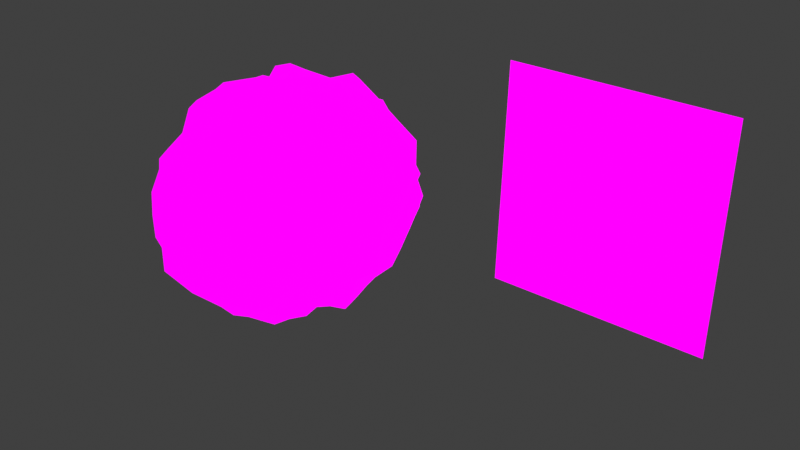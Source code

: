 # Source: meteor.blend  (saved by Blender 3.0.42; exported with 4.5.12 LTS)
import bpy
from mathutils import Matrix  # noqa: F401  (used for matrix-valued properties, if any)

bpy.ops.wm.read_factory_settings(use_empty=True)
scene = bpy.context.scene
scene.name = 'Scene'

# ---- collections
col_collection = bpy.data.collections.new('Collection'); scene.collection.children.link(col_collection)

# ---- images (referenced by path relative to the original .blend; pixels are not part of the script)
import os
ASSET_DIR = os.environ.get("B2B_ASSET_DIR", "")  # directory of the original .blend (textures are referenced by path, not embedded)
HERE = os.path.dirname(os.path.abspath(__file__))  # packed textures are extracted next to this script under _unpacked/

def load_image(name, relpath, width, height, colorspace="sRGB"):
    """Load a texture the original file referenced (path relative to the .blend, or extracted next to this script)."""
    p = next((c for c in (os.path.join(HERE, relpath), os.path.join(ASSET_DIR, relpath)) if relpath and os.path.exists(c)), "")
    if p:
        img = bpy.data.images.load(p, check_existing=True)
        img.name = name
    else:  # same state as the original file: an image datablock whose file is absent (Cycles renders it pink)
        img = bpy.data.images.new(name, width, height)
        img.source = "FILE"
        img.filepath = "//" + (relpath or name)
    img.colorspace_settings.name = colorspace
    return img
img_meteor_flame_glow_png = load_image('meteor-flame-glow.png', 'meteor-flame-glow.png', 1024, 1024, 'sRGB')
img_meteor_flame_normal_png = load_image('meteor-flame-normal.png', 'meteor-flame-normal.png', 1024, 1024, 'sRGB')
img_meteor_flame_diffuse_png = load_image('meteor-flame-diffuse.png', 'meteor-flame-diffuse.png', 1024, 1024, 'sRGB')

# ---- materials (node trees are filled in below, after node groups)
mat_image_material = bpy.data.materials.new('image-material')
mat_image_material.alpha_threshold = 0.0
mat_image_material.line_color = (0.0, 0.0, 0.0, 1.0)

# ---- material node trees
mat_image_material.use_nodes = True; mat_image_material.node_tree.nodes.clear()
_N = mat_image_material.node_tree.nodes; _L = mat_image_material.node_tree.links
n0 = _N.new('ShaderNodeBsdfPrincipled'); n0.name = 'Principled BSDF'; n0.location = (873, 116)
n0.distribution = 'GGX'
n0.subsurface_method = 'RANDOM_WALK_SKIN'
n0.inputs[1].default_value = 0.4182
n0.inputs[2].default_value = 1.0
n0.inputs[3].default_value = 1.45
n0.inputs[11].default_value = 1.01
n0.inputs[13].default_value = 0.0
n1 = _N.new('ShaderNodeOutputMaterial'); n1.name = 'Material Output'; n1.location = (1248, 138)
n2 = _N.new('ShaderNodeTexImage'); n2.name = 'Image Texture.002'; n2.location = (344, -181)
n2.image = img_meteor_flame_glow_png
n3 = _N.new('ShaderNodeTexImage'); n3.name = 'Image Texture.001'; n3.location = (340, -467)
n3.image = img_meteor_flame_normal_png
n4 = _N.new('ShaderNodeTexImage'); n4.name = 'Image Texture'; n4.location = (361, 109)
n4.image = img_meteor_flame_diffuse_png
n5 = _N.new('ShaderNodeNormalMap'); n5.name = 'Normal Map'; n5.location = (660, -452)
_L.new(n3.outputs[0], n5.inputs[1])
_L.new(n0.outputs[0], n1.inputs[0])
_L.new(n5.outputs[0], n0.inputs[5])
_L.new(n2.outputs[0], n0.inputs[27])
_L.new(n4.outputs[0], n0.inputs[0])
_L.new(n2.outputs[1], n0.inputs[28])
n1.is_active_output = True

# ---- world
world_world = bpy.data.worlds.new('World'); scene.world = world_world
world_world.use_nodes = True; world_world.node_tree.nodes.clear()
_N = world_world.node_tree.nodes; _L = world_world.node_tree.links
n0 = _N.new('ShaderNodeOutputWorld'); n0.name = 'World Output'; n0.location = (300, 300)
n1 = _N.new('ShaderNodeBackground'); n1.name = 'Background'; n1.location = (10, 300)
n1.inputs[0].default_value = (0.05088, 0.05088, 0.05088, 1.0)
_L.new(n1.outputs[0], n0.inputs[0])
n0.is_active_output = True
world_world.color = (0.05088, 0.05088, 0.05088)
world_world.use_sun_shadow = False
world_world.sun_shadow_jitter_overblur = 0.0

# ---- lights
light_area = bpy.data.lights.new('Area', 'AREA')
light_area.transmission_factor = 0.0
light_area.energy = 282.0
light_area.shadow_soft_size = 13.6
light_area.shadow_maximum_resolution = 0.006
light_area.use_absolute_resolution = True
light_area.size = 13.6
light_area.size_y = 1.0

# ---- meshes
me_sphere = bpy.data.meshes.new('Sphere')
me_sphere.from_pydata([(-0.0375, 0.2219, 0.967), (0.0, 0.6541, 0.8364), (0.0, 0.8229, 0.7003), (0.0, 0.9549, 0.5403), (0.0, 1.074, 0.3783), (0.0, 1.187, 0.2037), (0.0, 0.9385, -0.5276), (0.0, 0.8705, -0.7552), (0.0, 0.6211, -0.7795), (0.03782, 0.2233, 0.9748), (0.07383, 0.4364, 0.9138), (0.1177, 0.6786, 0.9017), (0.1321, 0.7876, 0.6773), (0.1714, 0.9955, 0.5868), (0.1827, 1.073, 0.3879), (0.1839, 1.096, 0.1876), (0.1908, 1.131, -4.371e-08), (0.1969, 1.151, -0.2007), (0.1821, 1.07, -0.3866), (0.1493, 0.9004, -0.5118), (0.1468, 0.8512, -0.7522), (0.1113, 0.651, -0.8532), (0.07368, 0.4358, -0.9121), (0.03723, 0.2208, -0.9604), (0.07181, 0.2055, 0.9449), (0.1467, 0.415, 0.9255), (0.2283, 0.6339, 0.8917), (0.2617, 0.7475, 0.6842), (0.3183, 0.9006, 0.5557), (0.3447, 0.9822, 0.3732), (0.3665, 1.044, 0.1905), (0.3749, 1.067, -4.371e-08), (0.4019, 1.117, -0.2088), (0.3623, 1.019, -0.3921), (0.3028, 0.8687, -0.5289), (0.2612, 0.7463, -0.6828), (0.231, 0.6395, -0.9022), (0.136, 0.393, -0.8594), (0.1268, 0.1523, 0.9045), (0.2154, 0.3766, 0.9359), (0.3187, 0.5542, 0.858), (0.4004, 0.6988, 0.7205), (0.4625, 0.8111, 0.5562), (0.5237, 0.9138, 0.3904), (0.5323, 0.9398, 0.1906), (0.5825, 1.009, -4.371e-08), (0.5341, 0.942, -0.1912), (0.4977, 0.8804, -0.3711), (0.4646, 0.8138, -0.5587), (0.3924, 0.6886, -0.7063), (0.3184, 0.5539, -0.8573), (0.1958, 0.3516, -0.8523), (0.2788, 0.3242, 0.9515), (0.4035, 0.4696, 0.8537), (0.489, 0.5767, 0.6917), (0.5846, 0.6863, 0.5524), (0.7004, 0.8061, 0.4101), (0.672, 0.7945, 0.1891), (0.6647, 0.7925, -4.371e-08), (0.7193, 0.835, -0.2023), (0.6589, 0.7706, -0.3859), (0.5951, 0.6953, -0.5623), (0.5036, 0.5892, -0.7121), (0.4013, 0.4677, -0.8491), (0.1325, 0.1571, -0.9432), (0.165, 0.08218, 0.9003), (0.3441, 0.264, 0.998), (0.4602, 0.3608, 0.8284), (0.6411, 0.4908, 0.7705), (0.7038, 0.5486, 0.5655), (0.8091, 0.6251, 0.403), (0.826, 0.6447, 0.1976), (0.8781, 0.678, -4.371e-08), (0.8213, 0.642, -0.1965), (0.7241, 0.5764, -0.3609), (0.6696, 0.529, -0.5382), (0.6025, 0.4688, -0.7245), (0.4838, 0.3743, -0.8703), (0.3173, 0.2487, -0.9214), (0.1651, 0.1287, -0.9976), (0.3714, 0.178, 0.9699), (0.5172, 0.2506, 0.8378), (0.6911, 0.3306, 0.7477), (0.7069, 0.3513, 0.5116), (0.8005, 0.3956, 0.359), (0.9172, 0.4439, 0.1975), (0.8975, 0.4392, -4.371e-08), (0.9247, 0.4465, -0.1991), (0.8602, 0.4168, -0.3856), (0.7899, 0.3807, -0.5712), (0.6514, 0.3165, -0.7051), (0.5211, 0.252, -0.844), (0.3647, 0.1756, -0.9526), (0.1856, 0.08939, -1.009), (0.1831, 0.04324, 0.9399), (0.384, 0.08899, 0.945), (0.5517, 0.1282, 0.8418), (0.6973, 0.1624, 0.711), (0.827, 0.1921, 0.5634), (0.9198, 0.2136, 0.3884), (0.9706, 0.2258, 0.1968), (0.979, 0.2284, -4.371e-08), (0.9011, 0.2139, -0.1828), (0.8951, 0.2094, -0.3781), (0.6913, 0.1613, -0.7049), (0.5636, 0.1302, -0.8597), (0.3884, 0.08973, -0.9557), (0.1899, 0.04438, -0.9738), (0.3717, -1.319e-07, 0.8978), (0.5499, -1.232e-07, 0.8231), (0.6942, -4.459e-08, 0.6942), (0.8215, -9.699e-08, 0.549), (0.9898, -9.657e-09, 0.4098), (0.9817, -9.699e-08, 0.1953), (1.0, -1.843e-07, -4.371e-08), (0.9596, -1.669e-07, -0.3974), (0.799, -1.145e-07, -0.534), (0.7262, -4.459e-08, -0.7261), (0.5951, -1.232e-07, -0.8901), (0.3856, -1.057e-07, -0.9308), (0.1931, -0.0449, 0.9894), (0.3675, -0.08619, 0.9048), (0.5363, -0.1256, 0.8185), (0.7137, -0.1651, 0.7275), (0.8335, -0.1932, 0.5677), (0.9491, -0.2186, 0.4007), (0.9176, -0.2167, 0.1862), (0.9859, -0.2296, -4.371e-08), (0.952, -0.2226, -0.1931), (0.9246, -0.2144, -0.3905), (0.844, -0.195, -0.5749), (0.7388, -0.1694, -0.753), (0.541, -0.1264, -0.8255), (0.3618, -0.08522, -0.8909), (0.1887, -0.04417, -0.9676), (0.1661, -0.09637, 1.004), (0.3604, -0.1741, 0.9414), (0.4943, -0.2425, 0.8011), (0.6476, -0.3152, 0.701), (0.8049, -0.386, 0.582), (0.8741, -0.4217, 0.3919), (0.9187, -0.4444, 0.1978), (0.8824, -0.4338, -4.371e-08), (0.9358, -0.4505, -0.2014), (0.8459, -0.4117, -0.3793), (0.7475, -0.3657, -0.5407), (0.6235, -0.3067, -0.6752), (0.4928, -0.242, -0.7986), (0.3357, -0.1654, -0.8779), (0.3336, -0.258, 0.9678), (0.4296, -0.3434, 0.774), (0.5809, -0.4565, 0.6988), (0.6849, -0.5378, 0.5504), (0.7522, -0.5925, 0.3748), (0.8198, -0.6412, 0.1961), (0.8231, -0.6464, -4.371e-08), (0.7719, -0.6138, -0.1847), (0.7275, -0.5784, -0.3625), (0.6686, -0.5285, -0.5374), (0.607, -0.4714, -0.7298), (0.4618, -0.3617, -0.8312), (0.2977, -0.2376, -0.8652), (0.1631, -0.1276, -0.9862), (0.2727, -0.319, 0.931), (0.3827, -0.4518, 0.8102), (0.5359, -0.6167, 0.7574), (0.6157, -0.7129, 0.5816), (0.6753, -0.7847, 0.3955), (0.7059, -0.8236, 0.1986), (0.7157, -0.8362, -4.371e-08), (0.7098, -0.8269, -0.1996), (0.6473, -0.7607, -0.3792), (0.5568, -0.6626, -0.5264), (0.5065, -0.5917, -0.7162), (0.3994, -0.4661, -0.8452), (0.2146, -0.3755, -0.9323), (0.1042, -0.1849, 0.9447), (0.2109, -0.3709, 0.9168), (0.3139, -0.5482, 0.8454), (0.3903, -0.686, 0.7026), (0.4691, -0.8195, 0.5641), (0.5302, -0.9222, 0.3952), (0.5428, -0.9532, 0.1943), (0.5613, -0.982, -4.371e-08), (0.5464, -0.9578, -0.1956), (0.4887, -0.869, -0.3645), (0.4783, -0.8313, -0.5751), (0.389, -0.6842, -0.7002), (0.3266, -0.5644, -0.8792), (0.1072, -0.1886, -0.9703), (0.07445, -0.2109, 0.9782), (0.2093, -0.5948, 0.8186), (0.2761, -0.7771, 0.7213), (0.3187, -0.9015, 0.5565), (0.3551, -1.004, 0.3843), (0.3748, -1.061, 0.1948), (0.3676, -1.052, -4.371e-08), (0.355, -1.02, -0.1846), (0.3203, -0.9047, -0.5591), (0.2705, -0.7656, -0.7068), (0.2197, -0.6162, -0.8586), (0.07799, -0.4542, -0.9641), (0.03823, -0.225, 0.9851), (0.07257, -0.431, 0.8986), (0.1075, -0.6348, 0.8245), (0.1309, -0.7826, 0.6713), (0.1661, -0.9725, 0.5686), (0.1793, -1.058, 0.3807), (0.1916, -1.129, 0.1953), (0.1874, -1.116, -4.371e-08), (0.184, -1.096, -0.1877), (0.1693, -1.015, -0.3597), (0.1604, -0.9479, -0.5493), (0.1431, -0.8352, -0.7334), (0.111, -0.65, -0.8512), (0.03787, -0.2235, -0.9762), (2.154e-09, -0.2279, 0.9762), (-2.765e-08, -0.4528, 0.9354), (-6.49e-08, -0.6485, 0.8268), (4.686e-08, -0.8756, 0.7611), (-1.275e-08, -0.9902, 0.5676), (1.706e-08, -1.046, 0.365), (-2.661e-07, -1.161, -4.371e-08), (-7.235e-08, -1.073, -0.1775), (-1.171e-07, -1.055, -0.3693), (-4.255e-08, -0.9884, -0.5662), (4.686e-08, -0.8344, -0.7135), (-6.49e-08, -0.665, -0.8552), (2.154e-09, -0.4551, -0.9419), (-0.07806, -0.4545, 0.965), (-0.1068, -0.6319, 0.8195), (-0.1449, -0.8428, 0.7424), (-0.165, -0.968, 0.5651), (-0.1764, -1.046, 0.3747), (-0.2015, -1.172, 0.2054), (-0.2001, -1.171, -4.371e-08), (-0.1928, -1.134, -0.1966), (-0.1798, -1.06, -0.3818), (-0.1685, -0.9829, -0.5768), (-0.1081, -0.6375, -0.8292), (-0.03804, -0.2242, -0.9804), (-0.15, -0.4217, 0.9458), (-0.2009, -0.5776, 0.7865), (-0.2817, -0.7887, 0.7358), (-0.316, -0.896, 0.5518), (-0.3584, -1.011, 0.3879), (-0.3658, -1.042, 0.1902), (-0.3904, -1.099, -4.371e-08), (-0.3804, -1.073, -0.1977), (-0.3863, -1.068, -0.4178), (-0.3355, -0.9363, -0.5856), (-0.2679, -0.7601, -0.7), (-0.2239, -0.6249, -0.8749), (-0.1421, -0.4054, -0.8968), (-0.1053, -0.1862, 0.9537), (-0.2054, -0.3638, 0.8932), (-0.3006, -0.5312, 0.8101), (-0.394, -0.6907, 0.7092), (-0.4332, -0.7736, 0.5213), (-0.5213, -0.9108, 0.3886), (-0.5621, -0.978, 0.2012), (-0.5675, -0.99, -4.371e-08), (-0.5675, -0.9849, -0.2031), (-0.5079, -0.8936, -0.3787), (-0.4326, -0.7729, -0.5206), (-0.387, -0.6817, -0.6967), (-0.3259, -0.5635, -0.8773), (-0.109, -0.1909, -0.9862), (-0.3743, -0.4447, 0.7927), (-0.4659, -0.557, 0.6594), (-0.5615, -0.6666, 0.5308), (-0.6744, -0.7839, 0.395), (-0.6793, -0.8007, 0.1911), (-0.7087, -0.8302, -4.371e-08), (-0.6748, -0.7969, -0.1898), (-0.6552, -0.7674, -0.3838), (-0.6045, -0.7033, -0.5711), (-0.4566, -0.549, -0.6463), (-0.4061, -0.4718, -0.8592), (-0.2839, -0.3285, -0.9684), (-0.1692, -0.131, 1.022), (-0.4862, -0.3756, 0.8746), (-0.6231, -0.4805, 0.749), (-0.6711, -0.5299, 0.5394), (-0.7834, -0.6104, 0.3902), (-0.8146, -0.6416, -4.371e-08), (-0.8937, -0.6835, -0.2137), (-0.799, -0.6193, -0.398), (-0.679, -0.5344, -0.5457), (-0.6119, -0.4742, -0.7357), (-0.4524, -0.3564, -0.8145), (-0.3245, -0.2528, -0.9419), (-0.1641, -0.1281, -0.9921), (-8.077e-08, -1.319e-07, 1.0), (-0.1853, -0.0893, 1.008), (-0.5374, -0.2578, 0.8702), (-0.6985, -0.3332, 0.7557), (-0.742, -0.3637, 0.5368), (-0.8545, -0.4148, 0.3831), (-0.8816, -0.4313, 0.1898), (-0.9284, -0.4502, -4.371e-08), (-0.8696, -0.427, -0.1873), (-0.875, -0.422, -0.3922), (-0.7843, -0.3787, -0.5672), (-0.6811, -0.327, -0.737), (-0.5005, -0.2447, -0.811), (-0.3654, -0.1758, -0.9544), (-0.1849, -0.08913, -1.005), (-0.1969, -0.04555, 1.009), (-0.3774, -0.08786, 0.9288), (-0.5793, -0.1329, 0.8835), (-0.6793, -0.1593, 0.6928), (-0.8372, -0.1938, 0.5702), (-0.9301, -0.2154, 0.3928), (-0.9056, -0.2147, 0.1837), (-0.9631, -0.2257, -4.371e-08), (-0.9525, -0.2227, -0.1932), (-0.9749, -0.223, -0.4116), (-0.805, -0.1884, -0.5484), (-0.6875, -0.1607, -0.7011), (-0.5299, -0.1245, -0.8088), (-0.1897, -0.04433, -0.9723), (-0.1946, -7.516e-08, 0.9784), (-0.3794, -4.459e-08, 0.9161), (-0.5552, 1.654e-08, 0.8309), (-0.6774, -9.699e-08, 0.6776), (-0.9484, 7.81e-09, 0.3928), (-0.9586, 9.515e-08, 0.1907), (-1.0, 4.62e-07, -4.371e-08), (-0.9914, 9.515e-08, -0.1972), (-0.9325, 1.475e-07, -0.3862), (-0.8523, -2.712e-08, -0.5694), (-0.714, -9.699e-08, -0.7139), (-0.5552, 1.654e-08, -0.831), (-0.3822, -6.206e-08, -0.9227), (-0.1866, 0.04382, 0.9573), (-0.3639, 0.08557, 0.896), (-0.5079, 0.1208, 0.7756), (-0.7869, 0.1853, 0.5362), (-0.9249, 0.2145, 0.3906), (-0.9387, 0.2203, 0.1904), (-0.8855, 0.2078, -0.374), (-0.7573, 0.1802, -0.5161), (-0.6587, 0.1558, -0.6718), (-0.5558, 0.1289, -0.8479), (-0.3803, 0.08835, -0.9359), (-0.1904, 0.04445, -0.9759), (-0.1567, 0.1239, 0.9485), (-0.3261, 0.162, 0.8531), (-0.4846, 0.2391, 0.7855), (-0.6419, 0.3132, 0.6949), (-0.7041, 0.3503, 0.5095), (-0.8268, 0.4049, 0.3708), (-0.8843, 0.4322, 0.1904), (-0.9485, 0.4573, -4.371e-08), (-0.9638, 0.4604, -0.2074), (-0.8646, 0.4184, -0.3876), (-0.7449, 0.3647, -0.5388), (-0.6389, 0.3121, -0.6917), (-0.5164, 0.2503, -0.8365), (-0.3494, 0.1702, -0.9132), (-0.1746, 0.08553, -0.9508), (-0.3118, 0.2456, 0.9057), (-0.5035, 0.3855, 0.9054), (-0.5777, 0.4546, 0.6949), (-0.6866, 0.5387, 0.5517), (-0.8261, 0.6348, 0.4113), (-0.8329, 0.6487, 0.1992), (-0.8037, 0.6353, -4.371e-08), (-0.8063, 0.6335, -0.1929), (-0.7304, 0.58, -0.364), (-0.7331, 0.5654, -0.5889), (-0.5913, 0.4624, -0.7111), (-0.4579, 0.3595, -0.8242), (-0.312, 0.2457, -0.9063), (-0.1115, 0.1941, 1.008), (-0.2677, 0.3147, 0.9141), (-0.4328, 0.4946, 0.915), (-0.4589, 0.551, 0.6495), (-0.5944, 0.6947, 0.5616), (-0.6413, 0.7555, 0.3757), (-0.6478, 0.7738, 0.1823), (-0.6904, 0.8145, -4.371e-08), (-0.7168, 0.8329, -0.2016), (-0.6184, 0.7359, -0.3624), (-0.5992, 0.6989, -0.5662), (-0.4867, 0.5747, -0.6885), (-0.4011, 0.4676, -0.8488), (-0.2561, 0.3049, -0.8754), (-0.137, 0.1609, -0.9744), (-0.1407, 0.4026, 0.8883), (-0.3228, 0.5595, 0.8689), (-0.4223, 0.7269, 0.7596), (-0.4728, 0.8243, 0.5686), (-0.5156, 0.9183, 0.1846), (-0.5782, 1.004, -4.371e-08), (-0.5622, 0.9781, -0.2013), (-0.4903, 0.871, -0.3657), (-0.4338, 0.7744, -0.522), (-0.4061, 0.7062, -0.7308), (-0.3227, 0.5594, -0.8687), (-0.2044, 0.3626, -0.8891), (-0.2796, 0.7844, 0.7304), (-0.3414, 0.9483, 0.5956), (-0.3636, 1.021, 0.3935), (-0.3883, 1.089, 0.2018), (-0.3784, 1.074, -4.371e-08), (-0.3828, 1.078, -0.199), (-0.3509, 0.995, -0.3798), (-0.3202, 0.9047, -0.5591), (-0.2665, 0.7574, -0.6966), (-0.2285, 0.6344, -0.8927), (-0.1498, 0.4213, -0.9445), (-0.07628, 0.2146, -1.001), (-0.0711, 0.4248, 0.8809), (-0.1072, 0.6335, 0.8222), (-0.1379, 0.8128, 0.7069), (-0.1568, 0.9326, 0.5372), (-0.1671, 1.006, 0.355), (-0.192, 1.13, 0.1957), (-0.199, 1.167, -4.371e-08), (-0.1847, 1.099, -0.1884), (-0.1759, 1.044, -0.3736), (-0.1593, 0.9435, -0.5458), (-0.1364, 0.8062, -0.6991), (-0.1088, 0.6407, -0.8349), (-0.07844, 0.4561, -0.9695), (5.386e-07, 1.194, -4.371e-08), (2.257e-07, 1.115, -0.1872), (1.959e-07, 1.079, -0.3808), (6.921e-08, 0.4584, -0.9511), (0.0, -9.27e-08, -1.0)], [], [(320, 306, 305), (3, 12, 13), (164, 178, 165), (3, 14, 4), (4, 15, 5), (316, 328, 329), (428, 16, 17), (428, 18, 429), (1, 10, 11), (221, 234, 208), (1, 12, 2), (385, 398, 399), (19, 35, 20), (12, 28, 13), (21, 35, 36), (22, 36, 37), (340, 353, 354), (149, 135, 293), (16, 15, 31), (10, 26, 11), (31, 44, 45), (31, 46, 32), (24, 39, 25), (25, 40, 26), (34, 47, 48), (140, 152, 153), (27, 42, 28), (36, 49, 50), (28, 43, 29), (29, 44, 30), (258, 271, 259), (41, 55, 42), (42, 43, 28), (43, 57, 44), (44, 58, 45), (46, 58, 59), (38, 52, 39), (47, 59, 60), (39, 53, 40), (48, 60, 61), (58, 71, 72), (431, 64, 79), (58, 73, 59), (38, 66, 52), (60, 73, 74), (52, 67, 53), (79, 92, 93), (53, 68, 54), (61, 62, 49), (220, 231, 232), (181, 182, 168), (64, 78, 79), (90, 104, 91), (69, 82, 83), (78, 91, 92), (319, 331, 332), (417, 2, 3), (71, 86, 72), (431, 79, 93), (73, 86, 87), (287, 288, 276), (66, 81, 67), (277, 289, 278), (86, 102, 87), (65, 95, 80), (431, 321, 334), (103, 104, 90), (81, 97, 82), (306, 307, 292), (82, 98, 83), (117, 118, 105), (41, 42, 27), (269, 257, 256), (84, 100, 85), (65, 293, 94), (350, 351, 338), (381, 382, 368), (105, 119, 106), (99, 113, 100), (426, 413, 412), (94, 108, 95), (431, 23, 51), (176, 293, 190), (109, 121, 122), (110, 122, 123), (117, 130, 131), (284, 271, 270), (117, 132, 118), (421, 420, 428), (107, 133, 134), (114, 126, 127), (94, 293, 120), (431, 107, 134), (125, 139, 140), (126, 140, 141), (126, 142, 127), (120, 293, 135), (128, 142, 143), (128, 144, 129), (122, 136, 137), (129, 145, 130), (242, 243, 230), (130, 146, 131), (124, 138, 139), (132, 146, 147), (137, 149, 150), (138, 150, 151), (160, 147, 146), (139, 151, 152), (360, 345, 344), (148, 162, 134), (142, 154, 155), (431, 134, 162), (142, 156, 143), (136, 135, 149), (154, 167, 168), (113, 125, 126), (157, 144, 156), (399, 386, 385), (150, 163, 164), (336, 337, 324), (159, 174, 160), (67, 68, 53), (172, 187, 173), (166, 179, 180), (173, 188, 174), (167, 180, 181), (69, 70, 55), (175, 189, 162), (293, 0, 375), (327, 339, 340), (431, 162, 189), (313, 314, 298), (163, 176, 177), (260, 259, 272), (182, 194, 195), (182, 196, 183), (282, 297, 283), (230, 243, 231), (223, 224, 211), (363, 376, 377), (9, 10, 0), (227, 214, 213), (187, 200, 188), (203, 217, 204), (124, 125, 112), (264, 276, 265), (198, 213, 199), (193, 205, 206), (199, 214, 200), (190, 293, 202), (196, 210, 197), (374, 361, 360), (335, 347, 336), (234, 235, 222), (178, 179, 165), (209, 223, 210), (111, 123, 124), (76, 62, 75), (204, 217, 218), (205, 218, 219), (212, 226, 213), (205, 220, 206), (250, 227, 226), (148, 134, 133), (214, 228, 201), (388, 387, 401), (293, 335, 322), (302, 317, 303), (268, 255, 254), (19, 33, 34), (215, 228, 240), (431, 215, 240), (217, 216, 229), (217, 230, 218), (368, 382, 369), (237, 249, 238), (251, 264, 265), (237, 248, 249), (61, 74, 75), (238, 249, 250), (239, 251, 252), (228, 252, 253), (233, 246, 234), (284, 272, 271), (235, 246, 247), (293, 280, 254), (114, 128, 115), (240, 253, 267), (246, 261, 247), (431, 240, 267), (90, 89, 103), (216, 255, 241), (248, 263, 249), (241, 256, 242), (70, 71, 56), (379, 392, 393), (261, 274, 262), (314, 315, 299), (369, 384, 370), (185, 198, 186), (161, 162, 148), (266, 277, 278), (253, 278, 279), (192, 205, 193), (260, 273, 261), (278, 289, 290), (33, 46, 47), (58, 44, 57), (274, 285, 286), (372, 373, 358), (17, 33, 18), (409, 398, 397), (84, 85, 70), (230, 241, 242), (431, 334, 346), (254, 216, 293), (291, 305, 306), (380, 394, 381), (304, 318, 319), (280, 293, 294), (431, 292, 307), (285, 301, 286), (121, 135, 136), (294, 293, 308), (239, 228, 227), (186, 187, 172), (303, 317, 318), (295, 311, 296), (297, 311, 312), (316, 330, 317), (63, 78, 64), (318, 330, 331), (222, 223, 209), (175, 174, 188), (341, 329, 355), (312, 326, 313), (306, 333, 334), (171, 157, 156), (388, 374, 373), (83, 99, 84), (50, 51, 37), (336, 323, 335), (329, 341, 330), (351, 364, 365), (330, 342, 331), (192, 179, 191), (333, 345, 334), (333, 343, 344), (326, 338, 339), (18, 19, 6), (343, 359, 344), (144, 145, 129), (354, 329, 328), (336, 347, 348), (337, 348, 349), (353, 368, 354), (397, 398, 384), (160, 161, 147), (349, 362, 363), (357, 370, 371), (349, 364, 350), (6, 20, 7), (358, 373, 359), (367, 380, 381), (248, 261, 262), (365, 378, 379), (366, 379, 380), (117, 116, 130), (415, 391, 390), (96, 81, 80), (369, 382, 383), (362, 375, 376), (231, 243, 244), (370, 385, 371), (382, 394, 395), (169, 184, 170), (382, 396, 383), (376, 375, 390), (346, 361, 431), (13, 29, 14), (137, 150, 138), (378, 391, 392), (170, 185, 171), (386, 400, 387), (268, 282, 269), (95, 96, 80), (199, 187, 186), (236, 247, 248), (393, 402, 403), (399, 411, 400), (400, 412, 401), (394, 404, 405), (394, 406, 395), (38, 80, 66), (395, 407, 396), (293, 65, 38), (406, 421, 407), (307, 321, 431), (274, 275, 263), (423, 409, 408), (176, 163, 149), (403, 416, 417), (410, 425, 411), (404, 417, 418), (246, 233, 245), (405, 418, 419), (406, 419, 420), (85, 86, 71), (297, 313, 298), (257, 270, 258), (280, 310, 295), (419, 427, 420), (337, 350, 325), (422, 428, 429), (422, 6, 423), (416, 1, 2), (424, 6, 7), (3, 2, 12), (7, 20, 21), (3, 13, 14), (8, 21, 22), (4, 14, 15), (180, 192, 193), (427, 5, 15), (428, 427, 16), (428, 17, 18), (6, 429, 18), (1, 11, 12), (290, 304, 305), (12, 27, 28), (21, 20, 35), (22, 21, 36), (15, 14, 29), (23, 22, 37), (7, 8, 424), (23, 37, 51), (31, 30, 44), (31, 45, 46), (24, 38, 39), (25, 39, 40), (34, 33, 47), (36, 35, 49), (37, 36, 50), (29, 43, 44), (425, 426, 411), (424, 410, 409), (43, 56, 57), (431, 374, 389), (46, 45, 58), (39, 52, 53), (58, 72, 73), (60, 59, 73), (52, 66, 67), (62, 61, 75), (54, 68, 69), (250, 264, 251), (69, 68, 82), (78, 77, 91), (415, 414, 0), (73, 72, 86), (74, 73, 87), (66, 80, 81), (67, 81, 82), (86, 101, 102), (65, 94, 95), (88, 87, 102), (89, 88, 103), (338, 352, 339), (84, 99, 100), (93, 92, 106), (177, 191, 178), (99, 98, 111), (105, 118, 119), (99, 112, 113), (107, 106, 119), (102, 101, 114), (95, 108, 109), (103, 115, 116), (254, 281, 268), (94, 120, 121), (116, 115, 129), (117, 131, 132), (103, 102, 115), (114, 113, 126), (101, 85, 100), (126, 141, 142), (128, 127, 142), (128, 143, 144), (130, 145, 146), (124, 123, 138), (132, 131, 146), (137, 136, 149), (418, 3, 4), (145, 158, 159), (139, 138, 151), (141, 140, 153), (142, 141, 154), (160, 174, 175), (161, 175, 162), (108, 121, 109), (169, 155, 168), (150, 149, 163), (152, 151, 165), (159, 173, 174), (212, 224, 225), (164, 163, 177), (171, 185, 186), (211, 212, 185), (281, 296, 282), (166, 165, 179), (173, 187, 188), (167, 166, 180), (279, 290, 291), (109, 122, 110), (182, 181, 194), (182, 195, 196), (185, 184, 197), (186, 198, 199), (180, 179, 192), (188, 200, 201), (198, 212, 213), (199, 213, 214), (200, 214, 201), (302, 301, 316), (215, 201, 228), (401, 389, 388), (203, 202, 216), (211, 210, 223), (205, 204, 218), (212, 225, 226), (205, 219, 220), (207, 206, 220), (377, 378, 364), (232, 245, 233), (222, 235, 236), (425, 424, 8), (217, 229, 230), (237, 236, 248), (416, 403, 402), (228, 239, 252), (154, 141, 153), (235, 234, 246), (244, 258, 259), (253, 252, 266), (245, 259, 260), (248, 262, 263), (241, 255, 256), (250, 249, 263), (242, 256, 257), (261, 273, 274), (263, 262, 274), (264, 263, 275), (256, 268, 269), (266, 265, 277), (253, 266, 278), (259, 271, 272), (267, 253, 279), (267, 279, 291), (274, 273, 285), (92, 105, 106), (274, 286, 287), (276, 275, 287), (269, 282, 283), (111, 112, 99), (287, 286, 301), (291, 290, 305), (284, 298, 299), (285, 300, 301), (297, 312, 313), (332, 343, 333), (301, 300, 315), (294, 308, 309), (295, 310, 311), (297, 296, 311), (305, 304, 319), (316, 329, 330), (318, 317, 330), (311, 310, 324), (389, 413, 431), (313, 326, 327), (321, 306, 334), (309, 308, 322), (334, 345, 346), (323, 322, 335), (330, 341, 342), (325, 324, 337), (331, 342, 343), (51, 64, 431), (340, 339, 352), (345, 360, 361), (353, 367, 368), (357, 356, 370), (349, 363, 364), (357, 371, 372), (352, 366, 367), (364, 363, 377), (365, 364, 378), (372, 386, 387), (366, 365, 379), (368, 367, 381), (276, 277, 265), (369, 383, 384), (370, 384, 385), (382, 395, 396), (377, 376, 390), (379, 378, 392), (393, 392, 402), (399, 410, 411), (401, 412, 413), (394, 405, 406), (395, 406, 407), (390, 375, 0), (396, 407, 408), (397, 408, 409), (406, 420, 421), (409, 423, 424), (406, 405, 419), (418, 417, 3), (413, 426, 430), (419, 5, 427), (194, 206, 207), (422, 429, 6), (416, 415, 1), (424, 423, 6), (371, 386, 372), (325, 350, 338), (325, 338, 326), (325, 312, 311), (324, 325, 311), (312, 325, 326), (309, 322, 323), (323, 336, 324), (309, 280, 294), (309, 323, 310), (310, 323, 324), (308, 293, 322), (347, 293, 375), (347, 375, 362), (348, 347, 362), (349, 348, 362), (281, 280, 295), (177, 176, 190), (293, 176, 149), (305, 319, 320), (319, 332, 320), (332, 333, 320), (333, 306, 320), (165, 151, 164), (151, 150, 164), (164, 177, 178), (316, 315, 328), (221, 233, 234), (384, 398, 385), (398, 410, 399), (354, 328, 340), (328, 327, 340), (340, 352, 353), (352, 367, 353), (16, 427, 15), (15, 29, 30), (31, 32, 17), (15, 30, 31), (17, 16, 31), (132, 133, 119), (133, 107, 119), (431, 93, 107), (93, 106, 107), (119, 118, 132), (140, 139, 152), (258, 270, 271), (42, 56, 43), (60, 48, 47), (47, 46, 59), (79, 78, 92), (431, 413, 23), (413, 430, 23), (430, 22, 23), (62, 76, 63), (76, 77, 63), (63, 50, 62), (50, 49, 62), (48, 61, 49), (220, 219, 231), (183, 169, 182), (169, 168, 182), (168, 167, 181), (91, 77, 90), (77, 76, 90), (76, 89, 90), (319, 318, 331), (417, 416, 2), (287, 302, 288), (277, 288, 289), (103, 116, 104), (267, 291, 292), (291, 306, 292), (91, 104, 105), (104, 117, 105), (12, 11, 27), (11, 26, 27), (26, 41, 27), (269, 270, 257), (350, 364, 351), (381, 394, 382), (412, 400, 411), (411, 426, 412), (269, 283, 270), (283, 284, 270), (427, 428, 420), (428, 422, 421), (422, 407, 421), (189, 201, 215), (215, 431, 189), (242, 257, 243), (145, 159, 146), (159, 160, 146), (344, 359, 360), (359, 373, 374), (360, 359, 374), (112, 125, 113), (125, 140, 126), (157, 172, 158), (172, 173, 158), (173, 159, 158), (158, 144, 157), (144, 143, 156), (399, 400, 386), (336, 348, 337), (67, 82, 68), (240, 228, 253), (56, 42, 55), (55, 41, 54), (41, 26, 40), (40, 53, 54), (41, 40, 54), (70, 56, 55), (54, 69, 55), (327, 326, 339), (313, 327, 314), (272, 299, 285), (299, 300, 285), (285, 273, 272), (273, 260, 272), (282, 296, 297), (219, 218, 231), (218, 230, 231), (223, 236, 224), (363, 362, 376), (293, 9, 0), (9, 25, 10), (25, 26, 10), (10, 1, 415), (414, 390, 0), (10, 415, 0), (227, 228, 214), (203, 216, 217), (124, 139, 125), (264, 275, 276), (184, 183, 197), (183, 196, 197), (196, 195, 208), (208, 209, 196), (209, 210, 196), (374, 431, 361), (335, 293, 347), (209, 208, 222), (208, 234, 222), (178, 191, 179), (111, 110, 123), (75, 74, 88), (74, 87, 88), (88, 89, 75), (89, 76, 75), (225, 238, 226), (238, 250, 226), (227, 213, 226), (133, 132, 148), (132, 147, 148), (147, 161, 148), (373, 387, 388), (387, 400, 401), (304, 289, 303), (289, 288, 303), (288, 302, 303), (268, 256, 255), (34, 48, 35), (48, 49, 35), (35, 19, 34), (355, 354, 369), (354, 368, 369), (216, 202, 293), (241, 229, 216), (238, 225, 237), (225, 224, 237), (224, 236, 237), (266, 252, 265), (252, 251, 265), (61, 60, 74), (284, 299, 272), (127, 128, 114), (128, 129, 115), (70, 85, 71), (393, 403, 404), (404, 380, 393), (380, 379, 393), (314, 327, 315), (327, 328, 315), (315, 300, 299), (299, 298, 314), (370, 356, 369), (356, 355, 369), (185, 212, 198), (192, 204, 205), (33, 32, 46), (56, 71, 57), (71, 58, 57), (372, 387, 373), (17, 32, 33), (409, 410, 398), (70, 69, 84), (69, 83, 84), (230, 229, 241), (254, 255, 216), (380, 404, 394), (304, 303, 318), (136, 122, 121), (121, 120, 135), (250, 251, 227), (251, 239, 227), (172, 157, 171), (171, 186, 172), (63, 77, 78), (222, 236, 223), (188, 201, 175), (201, 189, 175), (355, 356, 341), (356, 357, 341), (357, 372, 358), (358, 359, 343), (343, 342, 358), (342, 341, 357), (358, 342, 357), (156, 142, 155), (155, 170, 156), (170, 171, 156), (388, 389, 374), (83, 98, 99), (50, 63, 51), (366, 352, 365), (352, 351, 365), (191, 190, 203), (190, 202, 203), (203, 204, 191), (204, 192, 191), (333, 344, 345), (18, 33, 19), (144, 158, 145), (354, 355, 329), (384, 383, 397), (383, 396, 397), (396, 408, 397), (160, 175, 161), (6, 19, 20), (367, 366, 380), (248, 247, 261), (104, 116, 117), (116, 129, 130), (377, 390, 391), (390, 414, 415), (96, 97, 81), (244, 259, 245), (245, 232, 244), (232, 231, 244), (169, 183, 184), (346, 345, 361), (13, 28, 29), (138, 123, 137), (123, 122, 137), (170, 184, 185), (268, 281, 282), (95, 109, 96), (199, 200, 187), (236, 235, 247), (38, 65, 80), (38, 24, 293), (24, 25, 9), (9, 293, 24), (307, 306, 321), (274, 287, 275), (407, 422, 408), (422, 423, 408), (418, 405, 404), (404, 403, 417), (245, 260, 246), (260, 261, 246), (85, 101, 86), (284, 283, 298), (283, 297, 298), (244, 243, 258), (243, 257, 258), (337, 349, 350), (193, 206, 194), (194, 181, 193), (181, 180, 193), (290, 289, 304), (7, 21, 8), (425, 430, 426), (424, 425, 410), (250, 263, 264), (338, 351, 352), (177, 190, 191), (254, 280, 281), (88, 102, 103), (102, 114, 115), (100, 113, 101), (113, 114, 101), (5, 419, 4), (419, 418, 4), (108, 94, 121), (170, 155, 169), (155, 154, 168), (212, 211, 224), (185, 197, 211), (197, 210, 211), (281, 295, 296), (279, 278, 290), (110, 111, 97), (111, 98, 97), (98, 82, 97), (97, 96, 110), (96, 109, 110), (302, 287, 301), (301, 315, 316), (316, 317, 302), (401, 413, 389), (377, 391, 378), (221, 208, 207), (207, 220, 221), (220, 232, 233), (221, 220, 233), (22, 430, 8), (430, 425, 8), (392, 391, 402), (391, 415, 402), (415, 416, 402), (153, 152, 166), (152, 165, 166), (166, 167, 153), (167, 154, 153), (92, 91, 105), (111, 124, 112), (332, 331, 343), (267, 292, 431), (51, 63, 64), (276, 288, 277), (208, 195, 207), (195, 194, 207), (371, 385, 386), (309, 310, 280)])
me_sphere.polygons.foreach_set('use_smooth', [True] * 860)
_uv = me_sphere.uv_layers.new(name='UVMap')
_uv.uv.foreach_set('vector', [0.03125, 0.1875, 0.0625, 0.125, 0.0625, 0.1875, 0.75, 0.6875, 0.7188, 0.75, 0.7188, 0.6875, 0.375, 0.8125, 0.3438, 0.8125, 0.375, 0.75, 0.75, 0.6875, 0.7188, 0.625, 0.75, 0.625, 0.75, 0.625, 0.7188, 0.5625, 0.75, 0.5625, 0.03125, 0.4375, 0.0, 0.5, 0.0, 0.4375, 0.75, 0.4375, 0.7188, 0.5, 0.7188, 0.4375, 0.75, 0.4375, 0.7188, 0.375, 0.75, 0.375, 0.75, 0.8125, 0.7188, 0.875, 0.7188, 0.8125, 0.25, 0.625, 0.2188, 0.5625, 0.2812, 0.5625, 0.75, 0.8125, 0.7188, 0.75, 0.75, 0.75, 0.875, 0.3125, 0.8438, 0.3125, 0.8438, 0.25, 0.7188, 0.3125, 0.6875, 0.25, 0.7188, 0.25, 0.7188, 0.75, 0.6875, 0.6875, 0.7188, 0.6875, 0.7188, 0.1875, 0.6875, 0.25, 0.6875, 0.1875, 0.7188, 0.125, 0.6875, 0.1875, 0.6875, 0.125, 0.9688, 0.5625, 0.9375, 0.5625, 0.9375, 0.5, 0.4062, 0.875, 0.4062, 0.9375, 0.3906, 1.0, 0.7188, 0.5, 0.7188, 0.5625, 0.6875, 0.5, 0.7188, 0.875, 0.6875, 0.8125, 0.7188, 0.8125, 0.6875, 0.5, 0.6562, 0.5625, 0.6562, 0.5, 0.6875, 0.5, 0.6562, 0.4375, 0.6875, 0.4375, 0.6875, 0.9375, 0.6562, 0.875, 0.6875, 0.875, 0.6875, 0.875, 0.6562, 0.8125, 0.6875, 0.8125, 0.6875, 0.3125, 0.6562, 0.375, 0.6562, 0.3125, 0.4375, 0.625, 0.4062, 0.6875, 0.4062, 0.625, 0.6875, 0.75, 0.6562, 0.6875, 0.6875, 0.6875, 0.6875, 0.1875, 0.6562, 0.25, 0.6562, 0.1875, 0.6875, 0.6875, 0.6562, 0.625, 0.6875, 0.625, 0.6875, 0.625, 0.6562, 0.5625, 0.6875, 0.5625, 0.1563, 0.6875, 0.125, 0.625, 0.1563, 0.625, 0.6562, 0.75, 0.625, 0.6875, 0.6562, 0.6875, 0.6562, 0.6875, 0.6562, 0.625, 0.6875, 0.6875, 0.6562, 0.625, 0.625, 0.5625, 0.6562, 0.5625, 0.6562, 0.5625, 0.625, 0.5, 0.6562, 0.5, 0.6562, 0.4375, 0.625, 0.5, 0.625, 0.4375, 0.625, 0.9375, 0.625, 0.875, 0.6562, 0.875, 0.6562, 0.375, 0.625, 0.4375, 0.625, 0.375, 0.6562, 0.875, 0.625, 0.8125, 0.6562, 0.8125, 0.6562, 0.3125, 0.625, 0.375, 0.625, 0.3125, 0.625, 0.5, 0.5938, 0.5625, 0.5938, 0.5, 0.6094, 0.0, 0.625, 0.0625, 0.5937, 0.0625, 0.625, 0.5, 0.5938, 0.4375, 0.625, 0.4375, 0.625, 0.9375, 0.5937, 0.875, 0.625, 0.875, 0.625, 0.375, 0.5938, 0.4375, 0.5938, 0.375, 0.625, 0.875, 0.5938, 0.8125, 0.625, 0.8125, 0.5937, 0.0625, 0.5625, 0.125, 0.5625, 0.0625, 0.625, 0.8125, 0.5938, 0.75, 0.625, 0.75, 0.625, 0.3125, 0.625, 0.25, 0.6562, 0.25, 0.25, 0.6875, 0.2188, 0.75, 0.2188, 0.6875, 0.3438, 0.625, 0.3438, 0.5625, 0.375, 0.5625, 0.625, 0.0625, 0.5938, 0.125, 0.5937, 0.0625, 0.5625, 0.25, 0.5312, 0.25, 0.5625, 0.1875, 0.5938, 0.6875, 0.5625, 0.75, 0.5625, 0.6875, 0.5938, 0.125, 0.5625, 0.1875, 0.5625, 0.125, 0.03125, 0.25, 2.98e-08, 0.3125, 2.98e-08, 0.25, 0.7812, 0.6875, 0.75, 0.75, 0.75, 0.6875, 0.5938, 0.5625, 0.5625, 0.5, 0.5938, 0.5, 0.5781, 0.0, 0.5937, 0.0625, 0.5625, 0.0625, 0.5938, 0.4375, 0.5625, 0.5, 0.5625, 0.4375, 0.09375, 0.375, 0.09375, 0.3125, 0.125, 0.3125, 0.5937, 0.875, 0.5625, 0.8125, 0.5938, 0.8125, 0.125, 0.25, 0.09375, 0.25, 0.125, 0.1875, 0.5625, 0.5, 0.5312, 0.4375, 0.5625, 0.4375, 0.5625, 0.9375, 0.5312, 0.875, 0.5625, 0.875, 0.01563, 0.0, 0.03125, 0.0625, 2.98e-08, 0.125, 0.5312, 0.375, 0.5312, 0.25, 0.5625, 0.25, 0.5625, 0.8125, 0.5312, 0.75, 0.5625, 0.75, 0.0625, 0.125, 0.0625, 0.0625, 0.09375, 0.0625, 0.5625, 0.75, 0.5312, 0.6875, 0.5625, 0.6875, 0.5, 0.25, 0.5, 0.1875, 0.5312, 0.1875, 0.6562, 0.75, 0.6562, 0.6875, 0.6875, 0.75, 0.125, 0.75, 0.1563, 0.75, 0.1562, 0.8125, 0.5625, 0.625, 0.5312, 0.5625, 0.5625, 0.5625, 0.5625, 0.9375, 0.5469, 1.0, 0.5312, 0.9375, 0.9375, 0.75, 0.9375, 0.6875, 0.9688, 0.6875, 0.875, 0.5625, 0.875, 0.5, 0.9062, 0.5, 0.5312, 0.1875, 0.5, 0.125, 0.5312, 0.125, 0.5312, 0.625, 0.5, 0.5625, 0.5312, 0.5625, 0.7812, 0.125, 0.8125, 0.0625, 0.8125, 0.125, 0.5312, 0.9375, 0.5, 0.875, 0.5312, 0.875, 0.6719, 0.0, 0.7188, 0.0625, 0.6562, 0.125, 0.3437, 0.9375, 0.3281, 1.0, 0.3125, 0.9375, 0.5, 0.8125, 0.4687, 0.875, 0.4687, 0.8125, 0.5, 0.75, 0.4687, 0.8125, 0.4688, 0.75, 0.5, 0.25, 0.4687, 0.3125, 0.4688, 0.25, 0.09375, 0.625, 0.125, 0.625, 0.125, 0.6875, 0.5, 0.25, 0.4687, 0.1875, 0.5, 0.1875, 0.7812, 0.4375, 0.7812, 0.5, 0.75, 0.4375, 0.5312, 0.0625, 0.4687, 0.125, 0.4687, 0.0625, 0.5, 0.5, 0.4688, 0.5625, 0.4687, 0.5, 0.5312, 0.9375, 0.4844, 1.0, 0.4687, 0.9375, 0.4844, 0.0, 0.5312, 0.0625, 0.4687, 0.0625, 0.4688, 0.625, 0.4375, 0.6875, 0.4375, 0.625, 0.4688, 0.5625, 0.4375, 0.625, 0.4375, 0.5625, 0.4688, 0.5625, 0.4375, 0.5, 0.4687, 0.5, 0.4687, 0.9375, 0.4531, 1.0, 0.4062, 0.9375, 0.4688, 0.4375, 0.4375, 0.5, 0.4375, 0.4375, 0.4688, 0.4375, 0.4375, 0.375, 0.4687, 0.375, 0.4687, 0.8125, 0.4375, 0.875, 0.4375, 0.8125, 0.4687, 0.375, 0.4375, 0.3125, 0.4687, 0.3125, 0.1875, 0.8125, 0.1875, 0.75, 0.2188, 0.8125, 0.4687, 0.3125, 0.4375, 0.25, 0.4688, 0.25, 0.4688, 0.6875, 0.4375, 0.75, 0.4375, 0.6875, 0.4687, 0.1875, 0.4375, 0.25, 0.4375, 0.1875, 0.4375, 0.8125, 0.4062, 0.875, 0.4062, 0.8125, 0.4375, 0.75, 0.4062, 0.8125, 0.4062, 0.75, 0.4062, 0.1875, 0.4375, 0.1875, 0.4375, 0.25, 0.4375, 0.6875, 0.4062, 0.75, 0.4062, 0.6875, 0.9375, 0.125, 0.9688, 0.125, 0.9688, 0.1875, 0.4375, 0.125, 0.4062, 0.0625, 0.4687, 0.0625, 0.4375, 0.5, 0.4062, 0.5625, 0.4062, 0.5, 0.4219, 0.0, 0.4687, 0.0625, 0.4062, 0.0625, 0.4375, 0.5, 0.4062, 0.4375, 0.4375, 0.4375, 0.4375, 0.875, 0.4062, 0.9375, 0.4062, 0.875, 0.4062, 0.5625, 0.375, 0.625, 0.375, 0.5625, 0.5, 0.5625, 0.4688, 0.625, 0.4688, 0.5625, 0.4062, 0.375, 0.4375, 0.375, 0.4062, 0.4375, 0.8438, 0.25, 0.875, 0.25, 0.875, 0.3125, 0.4062, 0.8125, 0.375, 0.875, 0.375, 0.8125, 0.9688, 0.875, 0.9688, 0.8125, 1.0, 0.8125, 0.4062, 0.25, 0.375, 0.1875, 0.4062, 0.1875, 0.5938, 0.8125, 0.5938, 0.75, 0.625, 0.8125, 0.375, 0.3125, 0.3438, 0.25, 0.375, 0.25, 0.375, 0.6875, 0.3438, 0.75, 0.3438, 0.6875, 0.375, 0.25, 0.3438, 0.1875, 0.375, 0.1875, 0.375, 0.625, 0.3438, 0.6875, 0.3438, 0.625, 0.5938, 0.6875, 0.5938, 0.625, 0.625, 0.6875, 0.3438, 0.125, 0.3437, 0.0625, 0.4062, 0.0625, 0.7969, 1.0, 0.7812, 0.9375, 0.8438, 0.9375, 1.0, 0.5625, 0.9688, 0.625, 0.9688, 0.5625, 0.3594, 0.0, 0.4062, 0.0625, 0.3437, 0.0625, 0.03125, 0.625, 0.03125, 0.5625, 0.0625, 0.625, 0.375, 0.875, 0.3437, 0.9375, 0.3438, 0.875, 0.1563, 0.5625, 0.1563, 0.625, 0.125, 0.5625, 0.3438, 0.5625, 0.3125, 0.625, 0.3125, 0.5625, 0.3438, 0.5625, 0.3125, 0.5, 0.3437, 0.5, 0.09375, 0.75, 0.0625, 0.6875, 0.09375, 0.6875, 0.2188, 0.8125, 0.1875, 0.75, 0.2188, 0.75, 0.25, 0.4375, 0.25, 0.375, 0.2812, 0.375, 0.9062, 0.8125, 0.875, 0.875, 0.875, 0.8125, 0.7188, 0.9375, 0.7188, 0.875, 0.7812, 0.9375, 0.25, 0.1875, 0.2812, 0.1875, 0.2812, 0.25, 0.3438, 0.25, 0.3125, 0.1875, 0.3438, 0.1875, 0.2812, 0.875, 0.25, 0.875, 0.2812, 0.8125, 0.4688, 0.6875, 0.4688, 0.625, 0.5, 0.625, 0.1563, 0.3125, 0.125, 0.3125, 0.1563, 0.25, 0.3125, 0.3125, 0.2812, 0.25, 0.3125, 0.25, 0.3125, 0.6875, 0.2812, 0.75, 0.2812, 0.6875, 0.3125, 0.25, 0.2812, 0.1875, 0.3125, 0.1875, 0.3125, 0.9375, 0.2969, 1.0, 0.2812, 0.9375, 0.3125, 0.5, 0.2812, 0.4375, 0.3125, 0.4375, 0.9062, 0.125, 0.9375, 0.0625, 0.9375, 0.125, 0.9688, 0.9375, 0.9062, 0.9375, 0.9688, 0.875, 0.2188, 0.5625, 0.2187, 0.5, 0.25, 0.5, 0.3438, 0.8125, 0.3438, 0.75, 0.375, 0.75, 0.2812, 0.5, 0.25, 0.4375, 0.2812, 0.4375, 0.5, 0.6875, 0.4688, 0.75, 0.4688, 0.6875, 0.5938, 0.25, 0.625, 0.25, 0.5938, 0.3125, 0.2812, 0.8125, 0.25, 0.875, 0.25, 0.8125, 0.2812, 0.75, 0.25, 0.8125, 0.25, 0.75, 0.2812, 0.3125, 0.25, 0.25, 0.2812, 0.25, 0.2812, 0.75, 0.25, 0.6875, 0.2812, 0.6875, 0.1875, 0.3125, 0.25, 0.1875, 0.25, 0.25, 0.4375, 0.125, 0.4687, 0.0625, 0.4687, 0.125, 0.2812, 0.1875, 0.25, 0.125, 0.2812, 0.125, 0.875, 0.125, 0.875, 0.1875, 0.8438, 0.125, 0.9844, 1.0, 0.9688, 0.9375, 1.004, 0.9375, 0.0625, 0.375, 0.03125, 0.375, 0.0625, 0.3125, 0.125, 0.8125, 0.1563, 0.875, 0.1563, 0.9375, 0.7188, 0.3125, 0.6875, 0.375, 0.6875, 0.3125, 0.2812, 0.0625, 0.25, 0.125, 0.2188, 0.0625, 0.2344, 0.0, 0.2812, 0.0625, 0.2188, 0.0625, 0.25, 0.875, 0.25, 0.9375, 0.2188, 0.875, 0.25, 0.875, 0.2188, 0.8125, 0.25, 0.8125, 0.9062, 0.5, 0.875, 0.5, 0.9062, 0.4375, 0.2188, 0.375, 0.1875, 0.375, 0.2188, 0.3125, 0.1875, 0.25, 0.1563, 0.3125, 0.1563, 0.25, 0.2188, 0.375, 0.1875, 0.4375, 0.1875, 0.375, 0.625, 0.3125, 0.5938, 0.375, 0.5938, 0.3125, 0.2188, 0.3125, 0.1875, 0.375, 0.1875, 0.3125, 0.2188, 0.1875, 0.1875, 0.25, 0.1875, 0.1875, 0.25, 0.125, 0.1875, 0.1875, 0.1875, 0.125, 0.2188, 0.625, 0.1875, 0.5625, 0.2188, 0.5625, 0.09375, 0.625, 0.125, 0.5625, 0.125, 0.625, 0.2187, 0.5, 0.1875, 0.5625, 0.1875, 0.5, 0.1094, 1.0, 0.09375, 0.9375, 0.1563, 0.9375, 0.5, 0.5, 0.4688, 0.4375, 0.5, 0.375, 0.2188, 0.0625, 0.1875, 0.125, 0.1563, 0.0625, 0.1875, 0.5625, 0.1562, 0.5, 0.1875, 0.5, 0.1719, 0.0, 0.2188, 0.0625, 0.1563, 0.0625, 0.5625, 0.25, 0.5625, 0.3125, 0.5312, 0.375, 0.25, 0.9375, 0.1563, 0.875, 0.1875, 0.875, 0.1875, 0.4375, 0.1562, 0.375, 0.1875, 0.375, 0.1875, 0.875, 0.1562, 0.8125, 0.1875, 0.8125, 0.5938, 0.625, 0.5938, 0.5625, 0.625, 0.625, 0.875, 0.6875, 0.8438, 0.75, 0.8438, 0.6875, 0.1562, 0.5, 0.125, 0.4375, 0.1563, 0.4375, 0.03125, 0.5625, 0.03125, 0.5, 0.0625, 0.5625, 0.9062, 0.4375, 0.875, 0.375, 0.9062, 0.375, 0.3438, 0.375, 0.3125, 0.3125, 0.3438, 0.3125, 0.4062, 0.125, 0.4062, 0.0625, 0.4375, 0.125, 0.1562, 0.1875, 0.125, 0.25, 0.125, 0.1875, 0.1875, 0.125, 0.125, 0.1875, 0.125, 0.125, 0.3125, 0.75, 0.2812, 0.75, 0.3125, 0.6875, 0.1563, 0.5625, 0.125, 0.5, 0.1562, 0.5, 0.125, 0.1875, 0.09375, 0.25, 0.09375, 0.1875, 0.6875, 0.375, 0.6562, 0.4375, 0.6562, 0.375, 0.625, 0.5, 0.6562, 0.5625, 0.625, 0.5625, 0.125, 0.4375, 0.09375, 0.5, 0.09375, 0.4375, 0.9062, 0.25, 0.9062, 0.1875, 0.9375, 0.25, 0.7188, 0.4375, 0.6875, 0.375, 0.7188, 0.375, 0.8125, 0.3125, 0.8438, 0.3125, 0.8438, 0.375, 0.5625, 0.625, 0.5625, 0.5625, 0.5938, 0.625, 0.2188, 0.8125, 0.1875, 0.875, 0.1875, 0.8125, 0.9844, 0.0, 1.0, 0.125, 0.9688, 0.0625, 0.1563, 0.9375, 0.25, 0.9375, 0.1719, 1.0, 0.09375, 0.125, 0.0625, 0.1875, 0.0625, 0.125, 0.875, 0.625, 0.8438, 0.5625, 0.875, 0.5625, 0.0625, 0.25, 0.03125, 0.3125, 0.03125, 0.25, 0.09375, 0.9375, 0.07813, 1.0, 0.0625, 0.9375, 0.07813, 0.0, 0.09375, 0.0625, 0.0625, 0.0625, 0.09375, 0.5, 0.0625, 0.4375, 0.09375, 0.4375, 0.4687, 0.875, 0.4062, 0.9375, 0.4375, 0.875, 0.0625, 0.9375, 0.04688, 1.0, 0.03125, 0.9375, 0.2188, 0.1875, 0.25, 0.125, 0.25, 0.1875, 0.3438, 0.3125, 0.3438, 0.25, 0.375, 0.3125, 0.0625, 0.3125, 0.03125, 0.375, 0.03125, 0.3125, 0.0625, 0.8125, 0.03125, 0.75, 0.0625, 0.75, 0.0625, 0.6875, 0.03125, 0.75, 0.03125, 0.6875, 0.03125, 0.4375, 0.0, 0.375, 0.03125, 0.375, 0.625, 0.1875, 0.5938, 0.125, 0.625, 0.0625, 0.03125, 0.3125, 0.0, 0.375, 2.98e-08, 0.3125, 0.25, 0.5, 0.25, 0.4375, 0.2812, 0.5, 0.3438, 0.125, 0.375, 0.1875, 0.3438, 0.1875, 0.9687, 0.375, 1.0, 0.4375, 0.9375, 0.4375, 0.03125, 0.6875, 0.0, 0.625, 0.03125, 0.625, 0.0625, 0.125, 0.0, 0.1875, 2.98e-08, 0.125, 0.375, 0.375, 0.4062, 0.375, 0.4062, 0.4375, 0.875, 0.125, 0.9062, 0.125, 0.9062, 0.1875, 0.5625, 0.6875, 0.5312, 0.625, 0.5625, 0.625, 0.6562, 0.1875, 0.6562, 0.125, 0.6875, 0.125, 0.9688, 0.875, 1.0, 0.875, 0.9688, 0.9375, 1.0, 0.4375, 0.9687, 0.375, 1.0, 0.375, 0.9375, 0.6875, 0.9062, 0.75, 0.9062, 0.6875, 1.0, 0.375, 0.9688, 0.3125, 1.0, 0.3125, 0.3125, 0.75, 0.3438, 0.75, 0.3125, 0.8125, 1.0, 0.1875, 0.9688, 0.125, 1.0, 0.125, 1.0, 0.1875, 0.9688, 0.25, 0.9688, 0.1875, 0.9702, 0.625, 0.9385, 0.6875, 0.9385, 0.625, 0.7188, 0.375, 0.7188, 0.3125, 0.75, 0.3125, 0.9688, 0.25, 0.9375, 0.1875, 0.9688, 0.1875, 0.4375, 0.375, 0.4375, 0.3125, 0.4687, 0.375, 0.9375, 0.5, 1.0, 0.4375, 1.0, 0.5, 0.9688, 0.875, 0.9062, 0.9375, 0.9375, 0.875, 0.9688, 0.8125, 0.9375, 0.875, 0.9375, 0.8125, 0.9375, 0.5625, 0.9062, 0.5, 0.9375, 0.5, 0.8438, 0.375, 0.8438, 0.3125, 0.875, 0.375, 0.4062, 0.1875, 0.4062, 0.125, 0.4375, 0.1875, 0.9375, 0.8125, 0.9062, 0.875, 0.9062, 0.8125, 0.9375, 0.3125, 0.9062, 0.375, 0.9062, 0.3125, 0.9375, 0.8125, 0.9062, 0.75, 0.9375, 0.75, 0.75, 0.3125, 0.7188, 0.25, 0.75, 0.25, 0.9375, 0.25, 0.9062, 0.1875, 0.9375, 0.1875, 0.9062, 0.5625, 0.875, 0.625, 0.875, 0.5625, 0.1875, 0.4375, 0.1562, 0.5, 0.1563, 0.4375, 0.9062, 0.6875, 0.875, 0.75, 0.875, 0.6875, 0.9062, 0.625, 0.875, 0.6875, 0.875, 0.625, 0.5, 0.25, 0.5, 0.3125, 0.4687, 0.3125, 0.7812, 0.8125, 0.8438, 0.8125, 0.8125, 0.875, 0.5312, 0.8125, 0.5625, 0.8125, 0.5625, 0.875, 0.9062, 0.4375, 0.875, 0.5, 0.875, 0.4375, 0.9062, 0.875, 0.8438, 0.9375, 0.875, 0.875, 0.2188, 0.75, 0.1875, 0.75, 0.1875, 0.6875, 0.9062, 0.375, 0.875, 0.3125, 0.9062, 0.3125, 0.875, 0.5, 0.8438, 0.5625, 0.8437, 0.5, 0.375, 0.5, 0.3438, 0.4375, 0.375, 0.4375, 0.875, 0.5, 0.8438, 0.4375, 0.875, 0.4375, 0.875, 0.875, 0.8438, 0.9375, 0.8125, 0.875, 0.9688, 0.0625, 0.9375, 0.0625, 0.9531, 0.0, 0.7188, 0.6875, 0.6875, 0.625, 0.7188, 0.625, 0.4375, 0.8125, 0.4062, 0.8125, 0.4375, 0.75, 0.875, 0.75, 0.8438, 0.8125, 0.8438, 0.75, 0.375, 0.4375, 0.3438, 0.375, 0.375, 0.375, 0.875, 0.25, 0.8438, 0.1875, 0.875, 0.1875, 0.125, 0.8125, 0.09375, 0.75, 0.125, 0.75, 0.5312, 0.875, 0.5312, 0.8125, 0.5625, 0.875, 0.3125, 0.25, 0.3438, 0.25, 0.3438, 0.3125, 0.2188, 0.4375, 0.1875, 0.5, 0.1875, 0.4375, 0.8438, 0.6875, 0.8125, 0.75, 0.8125, 0.6875, 0.8438, 0.25, 0.8125, 0.1875, 0.8438, 0.1875, 0.8438, 0.1875, 0.8125, 0.125, 0.8438, 0.125, 0.8438, 0.5625, 0.8125, 0.625, 0.8125, 0.5625, 0.8438, 0.5625, 0.8125, 0.5, 0.8437, 0.5, 0.625, 0.9375, 0.5625, 0.875, 0.5937, 0.875, 0.8437, 0.5, 0.8125, 0.4375, 0.8438, 0.4375, 0.6094, 1.0, 0.5625, 0.9375, 0.625, 0.9375, 0.8125, 0.5, 0.7812, 0.4375, 0.8125, 0.4375, 0.0625, 0.0625, 0.03125, 0.0625, 0.04688, 0.0, 0.125, 0.4375, 0.125, 0.375, 0.1562, 0.375, 0.7812, 0.3125, 0.8125, 0.3125, 0.8125, 0.375, 0.3437, 0.9375, 0.375, 0.875, 0.4062, 0.875, 0.8125, 0.6875, 0.7812, 0.75, 0.7812, 0.6875, 0.8125, 0.25, 0.7812, 0.1875, 0.8125, 0.1875, 0.8125, 0.625, 0.7812, 0.6875, 0.7812, 0.625, 0.1875, 0.5625, 0.2188, 0.625, 0.1875, 0.625, 0.8125, 0.5625, 0.7812, 0.625, 0.7812, 0.5625, 0.8125, 0.5, 0.7812, 0.5625, 0.7812, 0.5, 0.5625, 0.5625, 0.5625, 0.5, 0.5938, 0.5625, 0.0625, 0.6875, 0.03125, 0.625, 0.0625, 0.625, 0.1563, 0.75, 0.125, 0.6875, 0.1563, 0.6875, 0.09375, 0.9375, 0.03125, 0.8125, 0.0625, 0.8125, 0.7812, 0.5625, 0.75, 0.5, 0.7812, 0.5, 0.9688, 0.8125, 0.9375, 0.75, 1.0, 0.75, 0.7812, 0.375, 0.75, 0.4375, 0.75, 0.375, 0.7812, 0.375, 0.75, 0.3125, 0.7812, 0.3125, 0.7812, 0.75, 0.75, 0.8125, 0.75, 0.75, 0.7812, 0.25, 0.75, 0.3125, 0.75, 0.25, 0.75, 0.6875, 0.75, 0.75, 0.7188, 0.75, 0.75, 0.25, 0.7188, 0.25, 0.7188, 0.1875, 0.75, 0.6875, 0.7188, 0.6875, 0.7188, 0.625, 0.75, 0.1875, 0.7188, 0.1875, 0.7188, 0.125, 0.75, 0.625, 0.7188, 0.625, 0.7188, 0.5625, 0.3438, 0.6875, 0.3125, 0.75, 0.3125, 0.6875, 0.75, 0.5, 0.75, 0.5625, 0.7188, 0.5625, 0.75, 0.4375, 0.75, 0.5, 0.7188, 0.5, 0.75, 0.4375, 0.7188, 0.4375, 0.7188, 0.375, 0.75, 0.3125, 0.75, 0.375, 0.7188, 0.375, 0.75, 0.8125, 0.7188, 0.8125, 0.7188, 0.75, 0.09375, 0.1875, 0.0625, 0.25, 0.0625, 0.1875, 0.7188, 0.75, 0.6875, 0.75, 0.6875, 0.6875, 0.7188, 0.1875, 0.7188, 0.25, 0.6875, 0.25, 0.7188, 0.125, 0.7188, 0.1875, 0.6875, 0.1875, 0.7188, 0.5625, 0.7188, 0.625, 0.6875, 0.625, 0.7188, 0.0625, 0.7188, 0.125, 0.6875, 0.125, 0.75, 0.25, 0.75, 0.1875, 0.7812, 0.25, 0.7188, 0.0625, 0.6875, 0.125, 0.6562, 0.125, 0.6875, 0.5, 0.6875, 0.5625, 0.6562, 0.5625, 0.6875, 0.5, 0.6562, 0.5, 0.6562, 0.4375, 0.6875, 0.9375, 0.625, 0.9375, 0.6562, 0.875, 0.6875, 0.875, 0.6562, 0.875, 0.6562, 0.8125, 0.6875, 0.3125, 0.6875, 0.375, 0.6562, 0.375, 0.6875, 0.1875, 0.6875, 0.25, 0.6562, 0.25, 0.6875, 0.125, 0.6875, 0.1875, 0.6562, 0.1875, 0.6875, 0.625, 0.6562, 0.625, 0.6562, 0.5625, 0.7812, 0.1875, 0.7812, 0.125, 0.8125, 0.1875, 0.7812, 0.25, 0.8125, 0.25, 0.8125, 0.3125, 0.6562, 0.625, 0.625, 0.625, 0.625, 0.5625, 0.8906, 0.0, 0.9062, 0.125, 0.875, 0.0625, 0.6562, 0.4375, 0.6562, 0.5, 0.625, 0.5, 0.6562, 0.875, 0.625, 0.875, 0.625, 0.8125, 0.625, 0.5, 0.5938, 0.5, 0.5938, 0.4375, 0.625, 0.375, 0.625, 0.4375, 0.5938, 0.4375, 0.625, 0.875, 0.5937, 0.875, 0.5938, 0.8125, 0.625, 0.25, 0.625, 0.3125, 0.5938, 0.3125, 0.625, 0.75, 0.5938, 0.75, 0.5938, 0.6875, 0.1875, 0.3125, 0.1563, 0.3125, 0.1875, 0.25, 0.5938, 0.6875, 0.5938, 0.75, 0.5625, 0.75, 0.5938, 0.125, 0.5938, 0.1875, 0.5625, 0.1875, 0.7812, 0.8125, 0.7812, 0.875, 0.7812, 0.9375, 0.5938, 0.4375, 0.5938, 0.5, 0.5625, 0.5, 0.5938, 0.375, 0.5938, 0.4375, 0.5625, 0.4375, 0.5937, 0.875, 0.5625, 0.875, 0.5625, 0.8125, 0.5938, 0.8125, 0.5625, 0.8125, 0.5625, 0.75, 0.5625, 0.5, 0.5312, 0.5, 0.5312, 0.4375, 0.5625, 0.9375, 0.5312, 0.9375, 0.5312, 0.875, 0.5625, 0.375, 0.5625, 0.4375, 0.5312, 0.4375, 0.5625, 0.3125, 0.5625, 0.375, 0.5312, 0.375, 0.9688, 0.6875, 0.9375, 0.625, 0.9688, 0.625, 0.5625, 0.625, 0.5312, 0.625, 0.5312, 0.5625, 0.5625, 0.0625, 0.5625, 0.125, 0.5312, 0.125, 0.3438, 0.875, 0.3125, 0.8125, 0.3438, 0.8125, 0.5312, 0.625, 0.5312, 0.6875, 0.5, 0.6875, 0.5312, 0.1875, 0.5, 0.1875, 0.5, 0.125, 0.5312, 0.625, 0.5, 0.625, 0.5, 0.5625, 0.5312, 0.0625, 0.5312, 0.125, 0.5, 0.125, 0.5312, 0.4375, 0.5312, 0.5, 0.5, 0.5, 0.5312, 0.875, 0.5, 0.875, 0.5, 0.8125, 0.5312, 0.375, 0.5, 0.375, 0.5, 0.3125, 0.1563, 0.9375, 0.09375, 0.8125, 0.125, 0.8125, 0.5312, 0.9375, 0.4687, 0.9375, 0.4687, 0.875, 0.5, 0.3125, 0.5, 0.375, 0.4687, 0.375, 0.5, 0.25, 0.4688, 0.25, 0.4687, 0.1875, 0.5312, 0.375, 0.5312, 0.4375, 0.5, 0.375, 0.5, 0.5, 0.5, 0.5625, 0.4688, 0.5625, 0.5312, 0.5, 0.5625, 0.5625, 0.5312, 0.5625, 0.4688, 0.5625, 0.4375, 0.5625, 0.4375, 0.5, 0.4688, 0.4375, 0.4687, 0.5, 0.4375, 0.5, 0.4688, 0.4375, 0.4375, 0.4375, 0.4375, 0.375, 0.4687, 0.3125, 0.4375, 0.3125, 0.4375, 0.25, 0.4688, 0.6875, 0.4688, 0.75, 0.4375, 0.75, 0.4687, 0.1875, 0.4688, 0.25, 0.4375, 0.25, 0.4375, 0.8125, 0.4375, 0.875, 0.4062, 0.875, 0.7812, 0.625, 0.75, 0.6875, 0.75, 0.625, 0.4375, 0.3125, 0.4062, 0.3125, 0.4062, 0.25, 0.4375, 0.6875, 0.4375, 0.75, 0.4062, 0.75, 0.4375, 0.5625, 0.4375, 0.625, 0.4062, 0.625, 0.4375, 0.5, 0.4375, 0.5625, 0.4062, 0.5625, 0.4062, 0.1875, 0.375, 0.1875, 0.3438, 0.125, 0.4062, 0.125, 0.3438, 0.125, 0.4062, 0.0625, 0.5, 0.875, 0.4687, 0.875, 0.5, 0.8125, 0.375, 0.5, 0.4062, 0.5, 0.375, 0.5625, 0.4062, 0.8125, 0.4062, 0.875, 0.375, 0.875, 0.4062, 0.6875, 0.4062, 0.75, 0.375, 0.75, 0.4062, 0.25, 0.375, 0.25, 0.375, 0.1875, 0.2812, 0.3125, 0.25, 0.375, 0.25, 0.3125, 0.375, 0.8125, 0.375, 0.875, 0.3438, 0.875, 0.375, 0.375, 0.3438, 0.375, 0.3438, 0.3125, 0.2812, 0.375, 0.2812, 0.3125, 0.3438, 0.375, 0.09375, 0.8125, 0.0625, 0.75, 0.09375, 0.75, 0.375, 0.6875, 0.375, 0.75, 0.3438, 0.75, 0.375, 0.25, 0.3438, 0.25, 0.3438, 0.1875, 0.375, 0.625, 0.375, 0.6875, 0.3438, 0.6875, 0.125, 0.125, 0.09375, 0.1875, 0.09375, 0.125, 0.5, 0.8125, 0.4687, 0.8125, 0.5, 0.75, 0.3438, 0.5625, 0.3438, 0.625, 0.3125, 0.625, 0.3438, 0.5625, 0.3125, 0.5625, 0.3125, 0.5, 0.3438, 0.375, 0.3438, 0.4375, 0.3125, 0.4375, 0.3438, 0.3125, 0.3125, 0.3125, 0.3125, 0.25, 0.3438, 0.6875, 0.3438, 0.75, 0.3125, 0.75, 0.3438, 0.1875, 0.3125, 0.1875, 0.2812, 0.125, 0.3125, 0.3125, 0.2812, 0.3125, 0.2812, 0.25, 0.3125, 0.25, 0.2812, 0.25, 0.2812, 0.1875, 0.3125, 0.1875, 0.2812, 0.1875, 0.2812, 0.125, 0.0625, 0.375, 0.0625, 0.4375, 0.03125, 0.4375, 0.2812, 0.0625, 0.2812, 0.125, 0.25, 0.125, 0.8438, 0.125, 0.875, 0.0625, 0.875, 0.125, 0.2812, 0.875, 0.2812, 0.9375, 0.25, 0.9375, 0.2812, 0.375, 0.2812, 0.4375, 0.25, 0.4375, 0.2812, 0.75, 0.2812, 0.8125, 0.25, 0.8125, 0.2812, 0.3125, 0.25, 0.3125, 0.25, 0.25, 0.2812, 0.75, 0.25, 0.75, 0.25, 0.6875, 0.2812, 0.625, 0.2812, 0.6875, 0.25, 0.6875, 0.875, 0.8125, 0.875, 0.75, 0.9062, 0.75, 0.2188, 0.6875, 0.1875, 0.625, 0.2188, 0.625, 0.25, 0.5, 0.2187, 0.5, 0.2188, 0.4375, 0.7812, 0.1875, 0.7812, 0.25, 0.75, 0.1875, 0.25, 0.875, 0.2188, 0.875, 0.2188, 0.8125, 0.2188, 0.375, 0.2188, 0.4375, 0.1875, 0.4375, 0.7812, 0.75, 0.8125, 0.6875, 0.8125, 0.75, 0.25, 0.125, 0.2188, 0.1875, 0.1875, 0.1875, 0.4062, 0.5625, 0.4375, 0.5625, 0.4062, 0.625, 0.2187, 0.5, 0.2188, 0.5625, 0.1875, 0.5625, 0.1875, 0.6875, 0.1563, 0.6875, 0.1563, 0.625, 0.1875, 0.125, 0.1875, 0.1875, 0.1562, 0.1875, 0.1875, 0.625, 0.1563, 0.625, 0.1563, 0.5625, 0.1875, 0.4375, 0.1563, 0.4375, 0.1562, 0.375, 0.1875, 0.875, 0.1563, 0.875, 0.1562, 0.8125, 0.1875, 0.3125, 0.1875, 0.375, 0.1562, 0.375, 0.1875, 0.8125, 0.1562, 0.8125, 0.1563, 0.75, 0.1562, 0.5, 0.125, 0.5, 0.125, 0.4375, 0.1562, 0.375, 0.1563, 0.4375, 0.125, 0.4375, 0.1563, 0.3125, 0.1562, 0.375, 0.125, 0.375, 0.1562, 0.8125, 0.125, 0.8125, 0.125, 0.75, 0.1562, 0.1875, 0.1563, 0.25, 0.125, 0.25, 0.1875, 0.125, 0.1562, 0.1875, 0.125, 0.1875, 0.1563, 0.625, 0.125, 0.625, 0.125, 0.5625, 0.1563, 0.0625, 0.1875, 0.125, 0.125, 0.125, 0.1563, 0.0625, 0.125, 0.125, 0.09375, 0.125, 0.125, 0.4375, 0.125, 0.5, 0.09375, 0.5, 0.5625, 0.125, 0.5312, 0.1875, 0.5312, 0.125, 0.125, 0.4375, 0.09375, 0.4375, 0.09375, 0.375, 0.125, 0.3125, 0.125, 0.375, 0.09375, 0.375, 0.125, 0.75, 0.09375, 0.75, 0.09375, 0.6875, 0.5, 0.6875, 0.5, 0.625, 0.5312, 0.625, 0.09375, 0.375, 0.09375, 0.4375, 0.0625, 0.4375, 0.09375, 0.125, 0.09375, 0.1875, 0.0625, 0.1875, 0.09375, 0.625, 0.0625, 0.625, 0.0625, 0.5625, 0.09375, 0.5, 0.0625, 0.5, 0.0625, 0.4375, 0.0625, 0.6875, 0.03125, 0.6875, 0.03125, 0.625, 1.0, 0.25, 0.9688, 0.25, 1.0, 0.1875, 0.0625, 0.4375, 0.0625, 0.5, 0.03125, 0.5, 0.0625, 0.9375, 0.03125, 0.9375, 0.03125, 0.875, 0.0625, 0.8125, 0.03125, 0.8125, 0.03125, 0.75, 0.0625, 0.6875, 0.0625, 0.75, 0.03125, 0.75, 0.0625, 0.1875, 0.0625, 0.25, 0.03125, 0.25, 0.03125, 0.4375, 0.0, 0.4375, 0.0, 0.375, 0.03125, 0.3125, 0.03125, 0.375, 0.0, 0.375, 0.03125, 0.75, 0.03125, 0.8125, 0.0, 0.8125, 0.875, 0.0625, 0.8125, 0.0625, 0.8594, 0.0, 0.03125, 0.625, 0.0, 0.625, 0.0, 0.5625, 0.03125, 0.0625, 0.0625, 0.125, 2.98e-08, 0.125, 0.03125, 0.875, 0.03125, 0.9375, 8.941e-08, 0.9375, 1.0, 0.125, 0.9688, 0.125, 0.9688, 0.0625, 1.0, 0.875, 1.0, 0.9375, 0.9688, 0.9375, 1.0, 0.375, 0.9687, 0.375, 0.9688, 0.3125, 1.0, 0.75, 1.0, 0.8125, 0.9688, 0.8125, 1.0, 0.3125, 0.9688, 0.3125, 0.9688, 0.25, 0.6562, 0.125, 0.625, 0.0625, 0.6406, 0.0, 0.9688, 0.5625, 0.9688, 0.625, 0.9375, 0.625, 0.9688, 0.125, 0.9375, 0.125, 0.9375, 0.0625, 0.9375, 0.5625, 0.9062, 0.5625, 0.9062, 0.5, 0.9375, 0.3125, 0.9375, 0.375, 0.9062, 0.375, 0.9375, 0.8125, 0.9062, 0.8125, 0.9062, 0.75, 0.9375, 0.3125, 0.9062, 0.3125, 0.9062, 0.25, 0.9375, 0.625, 0.9062, 0.625, 0.9062, 0.5625, 0.9062, 0.75, 0.9062, 0.8125, 0.875, 0.8125, 0.9062, 0.6875, 0.9062, 0.75, 0.875, 0.75, 0.9062, 0.25, 0.875, 0.25, 0.875, 0.1875, 0.9062, 0.625, 0.9062, 0.6875, 0.875, 0.6875, 0.9062, 0.5, 0.9062, 0.5625, 0.875, 0.5625, 0.125, 0.3125, 0.125, 0.25, 0.1563, 0.25, 0.9062, 0.4375, 0.875, 0.4375, 0.875, 0.375, 0.9062, 0.375, 0.875, 0.375, 0.875, 0.3125, 0.875, 0.5, 0.8437, 0.5, 0.8438, 0.4375, 0.875, 0.8125, 0.875, 0.875, 0.8125, 0.875, 0.875, 0.6875, 0.875, 0.75, 0.8438, 0.75, 0.8438, 0.6875, 0.8438, 0.75, 0.8125, 0.75, 0.8438, 0.25, 0.8125, 0.25, 0.8125, 0.1875, 0.8438, 0.125, 0.8125, 0.125, 0.8125, 0.0625, 0.8438, 0.5625, 0.8125, 0.5625, 0.8125, 0.5, 0.8437, 0.5, 0.8125, 0.5, 0.8125, 0.4375, 0.8125, 0.875, 0.8438, 0.9375, 0.7812, 0.9375, 0.8438, 0.4375, 0.8125, 0.4375, 0.8125, 0.375, 0.8438, 0.375, 0.8125, 0.375, 0.8125, 0.3125, 0.8125, 0.5, 0.7812, 0.5, 0.7812, 0.4375, 0.8125, 0.3125, 0.7812, 0.3125, 0.7812, 0.25, 0.8125, 0.5, 0.8125, 0.5625, 0.7812, 0.5625, 0.7812, 0.625, 0.7812, 0.6875, 0.75, 0.6875, 0.8125, 0.0625, 0.7812, 0.125, 0.75, 0.125, 0.7812, 0.5625, 0.75, 0.5625, 0.75, 0.5, 0.3125, 0.625, 0.2812, 0.6875, 0.2812, 0.625, 0.7812, 0.375, 0.75, 0.375, 0.75, 0.3125, 0.7812, 0.75, 0.7812, 0.8125, 0.75, 0.8125, 0.7812, 0.25, 0.7812, 0.3125, 0.75, 0.3125, 0.9062, 0.3125, 0.875, 0.25, 0.9062, 0.25, 1.0, 0.75, 0.9375, 0.75, 0.9688, 0.6875, 0.9679, 0.75, 0.9385, 0.6875, 0.9702, 0.625, 0.9679, 0.75, 0.9984, 0.6875, 0.9984, 0.75, 0.9985, 0.8125, 0.9679, 0.75, 0.9984, 0.75, 0.9984, 0.6875, 0.9679, 0.75, 0.9702, 0.625, 0.03125, 0.875, 8.941e-08, 0.9375, -0.004527, 0.875, -0.004527, 0.875, -0.03578, 0.875, 0.0, 0.8125, 0.03125, 0.875, 0.09375, 0.9375, 0.0625, 0.9375, 0.03125, 0.875, -0.004527, 0.875, 0.03125, 0.8125, 0.03125, 0.8125, -0.004527, 0.875, 0.0, 0.8125, 1.035, 0.9375, 0.9844, 1.0, 1.004, 0.9375, 0.9062, 0.9375, 0.8594, 1.0, 0.8438, 0.9375, 0.9062, 0.9375, 0.8438, 0.9375, 0.9062, 0.875, 0.9375, 0.875, 0.9062, 0.9375, 0.9062, 0.875, 0.9375, 0.8125, 0.9375, 0.875, 0.9062, 0.875, 0.09375, 0.8125, 0.09375, 0.9375, 0.0625, 0.8125, 0.3438, 0.875, 0.3437, 0.9375, 0.3125, 0.9375, 0.3594, 1.0, 0.3437, 0.9375, 0.4062, 0.875, 0.0625, 0.1875, 0.03125, 0.25, 0.03125, 0.1875, 0.03125, 0.25, 2.98e-08, 0.25, 0.03125, 0.1875, 2.98e-08, 0.25, 0.0, 0.1875, 0.03125, 0.1875, 0.0, 0.1875, 0.0625, 0.125, 0.03125, 0.1875, 0.375, 0.75, 0.4062, 0.75, 0.375, 0.8125, 0.4062, 0.75, 0.4062, 0.8125, 0.375, 0.8125, 0.375, 0.8125, 0.3438, 0.875, 0.3438, 0.8125, 0.03125, 0.4375, 0.03125, 0.5, 0.0, 0.5, 0.25, 0.625, 0.2188, 0.625, 0.2188, 0.5625, 0.875, 0.375, 0.8438, 0.3125, 0.875, 0.3125, 0.8438, 0.3125, 0.8125, 0.25, 0.8438, 0.25, 0.9375, 0.5, 1.0, 0.5, 0.9688, 0.5625, 1.0, 0.5, 1.0, 0.5625, 0.9688, 0.5625, 0.9688, 0.5625, 0.9375, 0.625, 0.9375, 0.5625, 0.9375, 0.625, 0.9062, 0.5625, 0.9375, 0.5625, 0.7188, 0.5, 0.75, 0.5, 0.7188, 0.5625, 0.7188, 0.5625, 0.6875, 0.625, 0.6875, 0.5625, 0.6875, 0.5, 0.6875, 0.4375, 0.7188, 0.4375, 0.7188, 0.5625, 0.6875, 0.5625, 0.6875, 0.5, 0.7188, 0.4375, 0.7188, 0.5, 0.6875, 0.5, 0.4687, 0.1875, 0.4687, 0.125, 0.5, 0.125, 0.4687, 0.125, 0.5312, 0.0625, 0.5, 0.125, 0.5469, 0.0, 0.5625, 0.0625, 0.5312, 0.0625, 0.5625, 0.0625, 0.5312, 0.125, 0.5312, 0.0625, 0.5, 0.125, 0.5, 0.1875, 0.4687, 0.1875, 0.4375, 0.625, 0.4375, 0.6875, 0.4062, 0.6875, 0.1563, 0.6875, 0.125, 0.6875, 0.125, 0.625, 0.6562, 0.6875, 0.625, 0.625, 0.6562, 0.625, 0.625, 0.375, 0.6562, 0.3125, 0.6562, 0.375, 0.6562, 0.375, 0.6562, 0.4375, 0.625, 0.4375, 0.5937, 0.0625, 0.5938, 0.125, 0.5625, 0.125, 0.7656, 0.0, 0.8125, 0.0625, 0.7188, 0.0625, 0.8125, 0.0625, 0.75, 0.125, 0.7188, 0.0625, 0.75, 0.125, 0.7188, 0.125, 0.7188, 0.0625, 0.625, 0.25, 0.5938, 0.25, 0.625, 0.1875, 0.5938, 0.25, 0.5938, 0.1875, 0.625, 0.1875, 0.625, 0.1875, 0.6562, 0.1875, 0.625, 0.25, 0.6562, 0.1875, 0.6562, 0.25, 0.625, 0.25, 0.6562, 0.3125, 0.625, 0.3125, 0.6562, 0.25, 0.25, 0.6875, 0.25, 0.75, 0.2188, 0.75, 0.3437, 0.5, 0.375, 0.5, 0.3438, 0.5625, 0.375, 0.5, 0.375, 0.5625, 0.3438, 0.5625, 0.375, 0.5625, 0.375, 0.625, 0.3438, 0.625, 0.5625, 0.1875, 0.5938, 0.1875, 0.5625, 0.25, 0.5938, 0.1875, 0.5938, 0.25, 0.5625, 0.25, 0.5938, 0.25, 0.5625, 0.3125, 0.5625, 0.25, 0.03125, 0.25, 0.03125, 0.3125, 2.98e-08, 0.3125, 0.7812, 0.6875, 0.7812, 0.75, 0.75, 0.75, 0.09375, 0.375, 0.0625, 0.375, 0.09375, 0.3125, 0.125, 0.25, 0.09375, 0.3125, 0.09375, 0.25, 0.5312, 0.375, 0.5, 0.3125, 0.5312, 0.25, 0.1563, 0.0625, 0.09375, 0.125, 0.09375, 0.0625, 0.09375, 0.125, 0.0625, 0.125, 0.09375, 0.0625, 0.5625, 0.1875, 0.5312, 0.25, 0.5312, 0.1875, 0.5312, 0.25, 0.5, 0.25, 0.5312, 0.1875, 0.7188, 0.75, 0.7188, 0.8125, 0.6875, 0.75, 0.7188, 0.8125, 0.6875, 0.8125, 0.6875, 0.75, 0.6875, 0.8125, 0.6562, 0.75, 0.6875, 0.75, 0.125, 0.75, 0.125, 0.6875, 0.1563, 0.75, 0.9375, 0.75, 0.9062, 0.75, 0.9375, 0.6875, 0.875, 0.5625, 0.8438, 0.5625, 0.875, 0.5, 0.8125, 0.125, 0.8438, 0.1875, 0.8125, 0.1875, 0.8125, 0.1875, 0.7812, 0.125, 0.8125, 0.125, 0.125, 0.75, 0.09375, 0.6875, 0.125, 0.6875, 0.09375, 0.6875, 0.09375, 0.625, 0.125, 0.6875, 0.75, 0.5, 0.75, 0.4375, 0.7812, 0.5, 0.75, 0.4375, 0.7812, 0.375, 0.7812, 0.4375, 0.7812, 0.375, 0.8125, 0.4375, 0.7812, 0.4375, 0.3437, 0.0625, 0.2812, 0.125, 0.2812, 0.0625, 0.2812, 0.0625, 0.3281, 0.0, 0.3437, 0.0625, 0.1875, 0.8125, 0.1563, 0.75, 0.1875, 0.75, 0.4375, 0.3125, 0.4062, 0.25, 0.4375, 0.25, 0.4062, 0.25, 0.4062, 0.1875, 0.4375, 0.25, 0.9688, 0.1875, 0.9375, 0.1875, 0.9375, 0.125, 0.9375, 0.1875, 0.9062, 0.1875, 0.9062, 0.125, 0.9375, 0.125, 0.9375, 0.1875, 0.9062, 0.125, 0.5, 0.625, 0.4688, 0.625, 0.5, 0.5625, 0.4688, 0.625, 0.4375, 0.625, 0.4688, 0.5625, 0.4062, 0.375, 0.375, 0.3125, 0.4062, 0.3125, 0.375, 0.3125, 0.375, 0.25, 0.4062, 0.3125, 0.375, 0.25, 0.4062, 0.25, 0.4062, 0.3125, 0.4062, 0.3125, 0.4375, 0.375, 0.4062, 0.375, 0.4375, 0.375, 0.4375, 0.4375, 0.4062, 0.4375, 0.8438, 0.25, 0.8438, 0.1875, 0.875, 0.25, 0.9688, 0.875, 0.9375, 0.875, 0.9688, 0.8125, 0.5938, 0.8125, 0.5625, 0.75, 0.5938, 0.75, 0.2188, 0.0625, 0.25, 0.125, 0.1875, 0.125, 0.625, 0.625, 0.6562, 0.6875, 0.625, 0.6875, 0.625, 0.6875, 0.6562, 0.75, 0.625, 0.75, 0.6562, 0.75, 0.6875, 0.8125, 0.6562, 0.8125, 0.6562, 0.8125, 0.625, 0.8125, 0.625, 0.75, 0.6562, 0.75, 0.6562, 0.8125, 0.625, 0.75, 0.5938, 0.625, 0.625, 0.625, 0.625, 0.6875, 0.625, 0.75, 0.5938, 0.6875, 0.625, 0.6875, 1.0, 0.5625, 1.0, 0.625, 0.9688, 0.625, 0.03125, 0.625, 0.0, 0.5625, 0.03125, 0.5625, 0.125, 0.5625, 0.0625, 0.5625, 0.09375, 0.5, 0.0625, 0.5625, 0.0625, 0.5, 0.09375, 0.5, 0.09375, 0.5, 0.125, 0.5, 0.125, 0.5625, 0.125, 0.5, 0.1563, 0.5625, 0.125, 0.5625, 0.09375, 0.75, 0.0625, 0.75, 0.0625, 0.6875, 0.25, 0.75, 0.25, 0.8125, 0.2188, 0.75, 0.25, 0.8125, 0.2188, 0.8125, 0.2188, 0.75, 0.25, 0.4375, 0.2188, 0.4375, 0.25, 0.375, 0.9062, 0.8125, 0.9062, 0.875, 0.875, 0.875, 0.7344, 1.0, 0.7188, 0.9375, 0.7812, 0.9375, 0.7188, 0.9375, 0.6875, 0.875, 0.7188, 0.875, 0.6875, 0.875, 0.6875, 0.8125, 0.7188, 0.875, 0.7188, 0.875, 0.75, 0.8125, 0.7812, 0.8125, 0.7812, 0.875, 0.8125, 0.875, 0.7812, 0.9375, 0.7188, 0.875, 0.7812, 0.8125, 0.7812, 0.9375, 0.25, 0.1875, 0.25, 0.125, 0.2812, 0.1875, 0.2812, 0.875, 0.25, 0.9375, 0.25, 0.875, 0.4688, 0.6875, 0.4375, 0.6875, 0.4688, 0.625, 0.1563, 0.3125, 0.125, 0.375, 0.125, 0.3125, 0.3438, 0.4375, 0.3437, 0.5, 0.3125, 0.4375, 0.3437, 0.5, 0.3125, 0.5, 0.3125, 0.4375, 0.3125, 0.5, 0.3125, 0.5625, 0.2812, 0.5625, 0.2812, 0.5625, 0.2812, 0.5, 0.3125, 0.5, 0.2812, 0.5, 0.2812, 0.4375, 0.3125, 0.5, 0.9062, 0.125, 0.9219, 0.0, 0.9375, 0.0625, 0.9688, 0.9375, 0.9531, 1.0, 0.9062, 0.9375, 0.2812, 0.5, 0.2812, 0.5625, 0.25, 0.5, 0.2812, 0.5625, 0.2188, 0.5625, 0.25, 0.5, 0.3438, 0.8125, 0.3125, 0.8125, 0.3438, 0.75, 0.5, 0.6875, 0.5, 0.75, 0.4688, 0.75, 0.5938, 0.3125, 0.5938, 0.375, 0.5625, 0.375, 0.5938, 0.375, 0.5625, 0.4375, 0.5625, 0.375, 0.5625, 0.375, 0.5625, 0.3125, 0.5938, 0.3125, 0.5625, 0.3125, 0.5938, 0.25, 0.5938, 0.3125, 0.25, 0.3125, 0.2188, 0.3125, 0.25, 0.25, 0.2188, 0.3125, 0.1875, 0.3125, 0.25, 0.25, 0.25, 0.1875, 0.2812, 0.25, 0.25, 0.25, 0.4687, 0.125, 0.4687, 0.1875, 0.4375, 0.125, 0.4687, 0.1875, 0.4375, 0.1875, 0.4375, 0.125, 0.4375, 0.1875, 0.4062, 0.125, 0.4375, 0.125, 0.9062, 0.1875, 0.875, 0.1875, 0.875, 0.125, 0.875, 0.1875, 0.8438, 0.1875, 0.8438, 0.125, 0.0625, 0.25, 0.09375, 0.25, 0.0625, 0.3125, 0.09375, 0.25, 0.09375, 0.3125, 0.0625, 0.3125, 0.09375, 0.3125, 0.0625, 0.375, 0.0625, 0.3125, 0.125, 0.8125, 0.1562, 0.8125, 0.1563, 0.875, 0.6875, 0.3125, 0.6562, 0.3125, 0.6875, 0.25, 0.6562, 0.3125, 0.6562, 0.25, 0.6875, 0.25, 0.6875, 0.25, 0.7188, 0.3125, 0.6875, 0.3125, 0.9375, 0.4375, 0.9375, 0.5, 0.9062, 0.4375, 0.9375, 0.5, 0.9062, 0.5, 0.9062, 0.4375, 0.25, 0.9375, 0.2812, 0.9375, 0.2031, 1.0, 0.1875, 0.875, 0.2188, 0.875, 0.25, 0.9375, 0.2188, 0.3125, 0.25, 0.3125, 0.2188, 0.375, 0.25, 0.3125, 0.25, 0.375, 0.2188, 0.375, 0.25, 0.375, 0.2188, 0.4375, 0.2188, 0.375, 0.1562, 0.1875, 0.1875, 0.1875, 0.1563, 0.25, 0.1875, 0.1875, 0.1875, 0.25, 0.1563, 0.25, 0.625, 0.3125, 0.625, 0.375, 0.5938, 0.375, 0.09375, 0.625, 0.0625, 0.5625, 0.125, 0.5625, 0.4687, 0.5, 0.4688, 0.4375, 0.5, 0.5, 0.4688, 0.4375, 0.4687, 0.375, 0.5, 0.375, 0.5938, 0.625, 0.5625, 0.5625, 0.5938, 0.5625, 0.8438, 0.6875, 0.8125, 0.6875, 0.8125, 0.625, 0.8125, 0.625, 0.875, 0.625, 0.8438, 0.6875, 0.875, 0.625, 0.875, 0.6875, 0.8438, 0.6875, 0.03125, 0.5625, 0.0, 0.5625, 0.03125, 0.5, 0.0, 0.5625, 0.0, 0.5, 0.03125, 0.5, 0.03125, 0.5, 0.0625, 0.5, 0.0625, 0.5625, 0.0625, 0.5625, 0.0625, 0.625, 0.03125, 0.5625, 0.9062, 0.375, 0.9375, 0.375, 0.9062, 0.4375, 0.9375, 0.375, 0.9375, 0.4375, 0.9062, 0.4375, 0.3438, 0.375, 0.2812, 0.3125, 0.3125, 0.3125, 0.3125, 0.75, 0.2812, 0.8125, 0.2812, 0.75, 0.6875, 0.375, 0.6875, 0.4375, 0.6562, 0.4375, 0.625, 0.625, 0.5938, 0.5625, 0.625, 0.5625, 0.5938, 0.5625, 0.625, 0.5, 0.625, 0.5625, 0.9062, 0.25, 0.875, 0.1875, 0.9062, 0.1875, 0.7188, 0.4375, 0.6875, 0.4375, 0.6875, 0.375, 0.8125, 0.3125, 0.8125, 0.25, 0.8438, 0.3125, 0.5938, 0.625, 0.5938, 0.6875, 0.5625, 0.625, 0.5938, 0.6875, 0.5625, 0.6875, 0.5625, 0.625, 0.2188, 0.8125, 0.2188, 0.875, 0.1875, 0.875, 0.1563, 0.9375, 0.1563, 0.875, 0.25, 0.9375, 0.875, 0.625, 0.8125, 0.625, 0.8438, 0.5625, 0.0625, 0.25, 0.0625, 0.3125, 0.03125, 0.3125, 0.4375, 0.875, 0.4687, 0.8125, 0.4687, 0.875, 0.4687, 0.875, 0.4687, 0.9375, 0.4062, 0.9375, 0.1875, 0.3125, 0.1875, 0.25, 0.25, 0.1875, 0.1875, 0.25, 0.2188, 0.1875, 0.25, 0.1875, 0.375, 0.3125, 0.4062, 0.375, 0.375, 0.375, 0.375, 0.375, 0.3438, 0.3125, 0.375, 0.3125, 0.625, 0.1875, 0.5938, 0.1875, 0.5938, 0.125, 0.25, 0.5, 0.2188, 0.4375, 0.25, 0.4375, 0.3438, 0.1875, 0.2812, 0.125, 0.3438, 0.125, 0.2812, 0.125, 0.3437, 0.0625, 0.3438, 0.125, 0.9375, 0.4375, 0.9375, 0.375, 0.9687, 0.375, 0.9375, 0.375, 0.9375, 0.3125, 0.9687, 0.375, 0.9375, 0.3125, 0.9062, 0.25, 0.9375, 0.25, 0.9375, 0.25, 0.9375, 0.1875, 0.9688, 0.25, 0.9688, 0.25, 0.9688, 0.3125, 0.9375, 0.25, 0.9688, 0.3125, 0.9687, 0.375, 0.9375, 0.3125, 0.9375, 0.25, 0.9688, 0.3125, 0.9375, 0.3125, 0.4062, 0.4375, 0.4375, 0.5, 0.4062, 0.5, 0.4062, 0.5, 0.375, 0.4375, 0.4062, 0.4375, 0.375, 0.4375, 0.375, 0.375, 0.4062, 0.4375, 0.875, 0.125, 0.875, 0.0625, 0.9062, 0.125, 0.5625, 0.6875, 0.5312, 0.6875, 0.5312, 0.625, 0.6562, 0.1875, 0.625, 0.1875, 0.6562, 0.125, 0.9062, 0.625, 0.9375, 0.625, 0.9062, 0.6875, 0.9375, 0.625, 0.9375, 0.6875, 0.9062, 0.6875, 0.3125, 0.8125, 0.3125, 0.9375, 0.2812, 0.875, 0.3125, 0.9375, 0.2812, 0.9375, 0.2812, 0.875, 0.2812, 0.875, 0.2812, 0.8125, 0.3125, 0.8125, 0.2812, 0.8125, 0.3125, 0.75, 0.3125, 0.8125, 1.0, 0.1875, 0.9688, 0.1875, 0.9688, 0.125, 0.7188, 0.375, 0.6875, 0.375, 0.7188, 0.3125, 0.4375, 0.375, 0.4062, 0.3125, 0.4375, 0.3125, 0.9375, 0.5, 0.9375, 0.4375, 1.0, 0.4375, 0.875, 0.375, 0.875, 0.4375, 0.8438, 0.375, 0.875, 0.4375, 0.8438, 0.4375, 0.8438, 0.375, 0.8438, 0.4375, 0.8125, 0.375, 0.8438, 0.375, 0.4062, 0.1875, 0.3438, 0.125, 0.4062, 0.125, 0.75, 0.3125, 0.7188, 0.3125, 0.7188, 0.25, 0.9062, 0.5625, 0.9062, 0.625, 0.875, 0.625, 0.1875, 0.4375, 0.1875, 0.5, 0.1562, 0.5, 0.5312, 0.25, 0.5, 0.3125, 0.5, 0.25, 0.5, 0.3125, 0.4687, 0.375, 0.4687, 0.3125, 0.875, 0.8125, 0.8125, 0.875, 0.8438, 0.8125, 0.8125, 0.875, 0.7812, 0.875, 0.7812, 0.8125, 0.5312, 0.8125, 0.5312, 0.75, 0.5625, 0.8125, 0.1875, 0.6875, 0.1563, 0.625, 0.1875, 0.625, 0.1875, 0.625, 0.2188, 0.6875, 0.1875, 0.6875, 0.2188, 0.6875, 0.2188, 0.75, 0.1875, 0.6875, 0.375, 0.5, 0.3437, 0.5, 0.3438, 0.4375, 0.9688, 0.0625, 0.9688, 0.125, 0.9375, 0.0625, 0.7188, 0.6875, 0.6875, 0.6875, 0.6875, 0.625, 0.4375, 0.75, 0.4688, 0.75, 0.4375, 0.8125, 0.4688, 0.75, 0.4687, 0.8125, 0.4375, 0.8125, 0.375, 0.4375, 0.3438, 0.4375, 0.3438, 0.375, 0.125, 0.8125, 0.09375, 0.8125, 0.09375, 0.75, 0.5312, 0.875, 0.5, 0.8125, 0.5312, 0.8125, 0.3125, 0.25, 0.3125, 0.1875, 0.3438, 0.25, 0.2188, 0.4375, 0.2187, 0.5, 0.1875, 0.5, 0.625, 0.9375, 0.5625, 0.9375, 0.5625, 0.875, 0.625, 0.9375, 0.6875, 0.9375, 0.6094, 1.0, 0.6875, 0.9375, 0.6875, 0.875, 0.7188, 0.9375, 0.7188, 0.9375, 0.6094, 1.0, 0.6875, 0.9375, 0.0625, 0.0625, 0.0625, 0.125, 0.03125, 0.0625, 0.125, 0.4375, 0.09375, 0.375, 0.125, 0.375, 0.8125, 0.4375, 0.7812, 0.375, 0.8125, 0.375, 0.7812, 0.375, 0.7812, 0.3125, 0.8125, 0.375, 0.7812, 0.625, 0.8125, 0.5625, 0.8125, 0.625, 0.8125, 0.625, 0.8125, 0.6875, 0.7812, 0.6875, 0.1875, 0.625, 0.1563, 0.5625, 0.1875, 0.5625, 0.1563, 0.5625, 0.1562, 0.5, 0.1875, 0.5625, 0.5625, 0.5625, 0.5312, 0.5, 0.5625, 0.5, 0.09375, 0.625, 0.09375, 0.6875, 0.0625, 0.625, 0.09375, 0.6875, 0.0625, 0.6875, 0.0625, 0.625, 0.1875, 0.6875, 0.1875, 0.75, 0.1563, 0.6875, 0.1875, 0.75, 0.1563, 0.75, 0.1563, 0.6875, 0.9688, 0.8125, 0.9375, 0.8125, 0.9375, 0.75, 0.3125, 0.6875, 0.2812, 0.6875, 0.3125, 0.625, 0.3125, 0.625, 0.3438, 0.625, 0.3125, 0.6875, 0.3438, 0.625, 0.3438, 0.6875, 0.3125, 0.6875, 0.09375, 0.1875, 0.09375, 0.25, 0.0625, 0.25, 0.75, 0.25, 0.7188, 0.1875, 0.75, 0.1875, 0.7812, 0.1875, 0.75, 0.125, 0.7812, 0.125, 0.7812, 0.25, 0.7812, 0.1875, 0.8125, 0.25, 0.1875, 0.3125, 0.1562, 0.375, 0.1563, 0.3125, 0.9688, 0.6875, 0.9375, 0.6875, 0.9375, 0.625, 0.3438, 0.875, 0.3125, 0.9375, 0.3125, 0.8125, 0.1563, 0.9375, 0.09375, 0.9375, 0.09375, 0.8125, 0.5625, 0.375, 0.5312, 0.4375, 0.5312, 0.375, 0.5312, 0.4375, 0.5, 0.5, 0.5, 0.375, 0.5312, 0.5625, 0.5, 0.5625, 0.5312, 0.5, 0.5, 0.5625, 0.5, 0.5, 0.5312, 0.5, 0.75, 0.5625, 0.7812, 0.5625, 0.75, 0.625, 0.7812, 0.5625, 0.7812, 0.625, 0.75, 0.625, 0.5, 0.875, 0.5312, 0.9375, 0.4687, 0.875, 0.375, 0.4375, 0.4062, 0.5, 0.375, 0.5, 0.4062, 0.5, 0.4062, 0.5625, 0.375, 0.5625, 0.2812, 0.3125, 0.2812, 0.375, 0.25, 0.375, 0.3438, 0.375, 0.3125, 0.4375, 0.2812, 0.375, 0.3125, 0.4375, 0.2812, 0.4375, 0.2812, 0.375, 0.09375, 0.8125, 0.0625, 0.8125, 0.0625, 0.75, 0.125, 0.125, 0.125, 0.1875, 0.09375, 0.1875, 0.5, 0.75, 0.5, 0.6875, 0.5312, 0.75, 0.5, 0.6875, 0.5312, 0.6875, 0.5312, 0.75, 0.5312, 0.6875, 0.5625, 0.75, 0.5312, 0.75, 0.5312, 0.75, 0.5312, 0.8125, 0.5, 0.75, 0.5312, 0.8125, 0.5, 0.8125, 0.5, 0.75, 0.0625, 0.375, 0.09375, 0.375, 0.0625, 0.4375, 0.0625, 0.4375, 0.03125, 0.5, 0.03125, 0.4375, 0.03125, 0.4375, 0.03125, 0.375, 0.0625, 0.375, 0.8438, 0.125, 0.8125, 0.0625, 0.875, 0.0625, 0.875, 0.8125, 0.8438, 0.8125, 0.875, 0.75, 0.25, 0.625, 0.2812, 0.5625, 0.2812, 0.625, 0.2812, 0.625, 0.25, 0.6875, 0.25, 0.625, 0.25, 0.6875, 0.2188, 0.6875, 0.2188, 0.625, 0.25, 0.625, 0.25, 0.6875, 0.2188, 0.625, 0.7188, 0.125, 0.75, 0.125, 0.75, 0.1875, 0.75, 0.125, 0.7812, 0.1875, 0.75, 0.1875, 0.8438, 0.75, 0.8438, 0.8125, 0.8125, 0.75, 0.8438, 0.8125, 0.7812, 0.8125, 0.8125, 0.75, 0.7812, 0.8125, 0.7812, 0.75, 0.8125, 0.75, 0.4062, 0.625, 0.4062, 0.6875, 0.375, 0.6875, 0.4062, 0.6875, 0.375, 0.75, 0.375, 0.6875, 0.375, 0.6875, 0.375, 0.625, 0.4062, 0.625, 0.375, 0.625, 0.4062, 0.5625, 0.4062, 0.625, 0.5625, 0.125, 0.5625, 0.1875, 0.5312, 0.1875, 0.5, 0.6875, 0.4688, 0.6875, 0.5, 0.625, 1.0, 0.25, 1.0, 0.3125, 0.9688, 0.25, 0.1563, 0.0625, 0.09375, 0.0625, 0.1406, 0.0, 0.6562, 0.125, 0.625, 0.1875, 0.625, 0.0625, 0.125, 0.3125, 0.09375, 0.3125, 0.125, 0.25, 0.2812, 0.5625, 0.3125, 0.5625, 0.2812, 0.625, 0.3125, 0.5625, 0.3125, 0.625, 0.2812, 0.625, 0.9062, 0.3125, 0.875, 0.3125, 0.875, 0.25, 0.03125, 0.875, 0.03125, 0.8125, 0.09375, 0.9375])
me_sphere.materials.append(mat_image_material)
me_sphere.use_remesh_fix_poles = True
me_sphere.use_remesh_preserve_attributes = False
me_sphere.update()
me_plane = bpy.data.meshes.new('Plane')
me_plane.from_pydata([(-1.0, -1.0, 0.0), (1.0, -1.0, 0.0), (-1.0, 1.0, 0.0), (1.0, 1.0, 0.0)], [], [(0, 1, 3, 2)])
_uv = me_plane.uv_layers.new(name='UVMap')
_uv.uv.foreach_set('vector', [0.0, 0.0, 1.0, 0.0, 1.0, 1.0, 0.0, 1.0])
me_plane.materials.append(mat_image_material)
me_plane.use_remesh_fix_poles = True
me_plane.use_remesh_preserve_attributes = False
me_plane.update()

# ---- objects
ob_sphere = bpy.data.objects.new('Sphere', me_sphere)
ob_area = bpy.data.objects.new('Area', light_area)
ob_plane = bpy.data.objects.new('Plane', me_plane)

# ---- transforms, parenting, visibility, modifiers, constraints
ob_sphere.location = (0.0, 0.0, 0.0)
ob_area.location = (4.397, -0.05223, 2.37)
ob_area.rotation_euler = (-0.8613, 0.6787, -0.879)
ob_plane.location = (2.223, 1.323, 0.07686)
ob_plane.rotation_euler = (1.527, -0.0, 0.0)

# ---- collection membership
col_collection.objects.link(ob_sphere)
col_collection.objects.link(ob_area)
col_collection.objects.link(ob_plane)

# ---- scene / render settings (as saved in the file)
scene.frame_start = 1; scene.frame_end = 250; scene.frame_set(1)
scene.render.engine = 'CYCLES'
scene.cycles.sampling_pattern = 'TABULATED_SOBOL'
scene.cycles.use_light_tree = False
scene.cycles.bake_type = 'NORMAL'
scene.view_settings.view_transform = 'Standard'
bpy.context.view_layer.update()

# ---- added for rendering (the .blend has no active camera): camera
cam_auto = bpy.data.cameras.new('AutoCamera')
cam_auto.lens = 50.0
cam_auto.sensor_width = 36.0
cam_auto.clip_end = 1000.0
ob_auto_camera = bpy.data.objects.new('AutoCamera', cam_auto)
scene.collection.objects.link(ob_auto_camera)
ob_auto_camera.location = (6.06213, -5.84276, 3.99378)
ob_auto_camera.rotation_euler = (1.09748, -7.21219e-08, 0.694738)
scene.camera = ob_auto_camera
bpy.context.view_layer.update()
